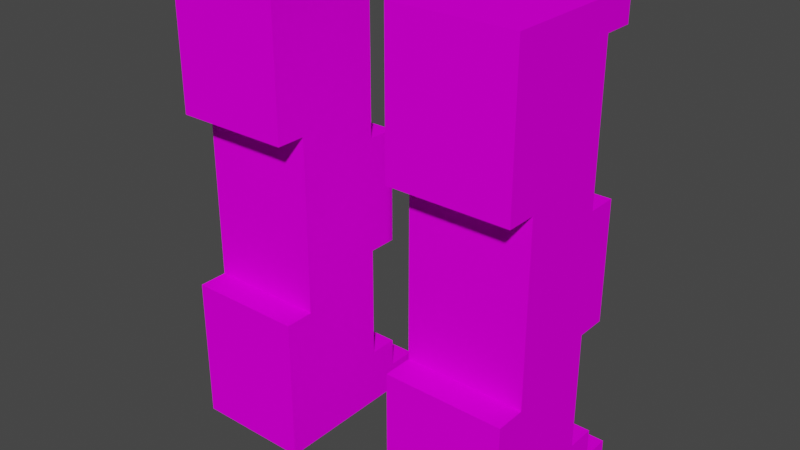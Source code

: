 # Source: Leg_Rig.blend  (saved by Blender 2.90.8; exported with 4.5.12 LTS)
import bpy
from mathutils import Matrix  # noqa: F401  (used for matrix-valued properties, if any)

bpy.ops.wm.read_factory_settings(use_empty=True)
scene = bpy.context.scene
scene.name = 'Scene'

# ---- collections
col_collection = bpy.data.collections.new('Collection'); scene.collection.children.link(col_collection)

# ---- images (referenced by path relative to the original .blend; pixels are not part of the script)
import os
ASSET_DIR = os.environ.get("B2B_ASSET_DIR", "")  # directory of the original .blend (textures are referenced by path, not embedded)
HERE = os.path.dirname(os.path.abspath(__file__))  # packed textures are extracted next to this script under _unpacked/

def load_image(name, relpath, width, height, colorspace="sRGB"):
    """Load a texture the original file referenced (path relative to the .blend, or extracted next to this script)."""
    p = next((c for c in (os.path.join(HERE, relpath), os.path.join(ASSET_DIR, relpath)) if relpath and os.path.exists(c)), "")
    if p:
        img = bpy.data.images.load(p, check_existing=True)
        img.name = name
    else:  # same state as the original file: an image datablock whose file is absent (Cycles renders it pink)
        img = bpy.data.images.new(name, width, height)
        img.source = "FILE"
        img.filepath = "//" + (relpath or name)
    img.colorspace_settings.name = colorspace
    return img
img_legs_2_png = load_image('legs-2.png', 'legs-2.png', 1024, 1024, 'sRGB')

# ---- materials (node trees are filled in below, after node groups)
mat_palette = bpy.data.materials.new('palette')
mat_palette.use_transparent_shadow = False
mat_palette.diffuse_color = (1.0, 1.0, 1.0, 1.0)
mat_palette.roughness = 1.0
mat_palette.specular_intensity = 0.0

# ---- material node trees
mat_palette.use_nodes = True; mat_palette.node_tree.nodes.clear()
_N = mat_palette.node_tree.nodes; _L = mat_palette.node_tree.links
n0 = _N.new('ShaderNodeBsdfPrincipled'); n0.name = 'Principled BSDF'; n0.location = (10, 300)
n0.distribution = 'GGX'
n0.subsurface_method = 'BURLEY'
n0.inputs[2].default_value = 1.0
n0.inputs[3].default_value = 1.45
n0.inputs[13].default_value = 0.0
n0.inputs[27].default_value = (0.0, 0.0, 0.0, 1.0)
n0.inputs[28].default_value = 1.0
n1 = _N.new('ShaderNodeOutputMaterial'); n1.name = 'Material Output'; n1.location = (300, 300)
n2 = _N.new('ShaderNodeTexImage'); n2.name = 'Image Texture'; n2.location = (-300, 600)
n2.image = img_legs_2_png
_L.new(n0.outputs[0], n1.inputs[0])
_L.new(n2.outputs[0], n0.inputs[0])
n1.is_active_output = True

# ---- world
world_world = bpy.data.worlds.new('World'); scene.world = world_world
world_world.use_nodes = True; world_world.node_tree.nodes.clear()
_N = world_world.node_tree.nodes; _L = world_world.node_tree.links
n0 = _N.new('ShaderNodeOutputWorld'); n0.name = 'World Output'; n0.location = (300, 300)
n1 = _N.new('ShaderNodeBackground'); n1.name = 'Background'; n1.location = (10, 300)
n1.inputs[0].default_value = (0.05088, 0.05088, 0.05088, 1.0)
_L.new(n1.outputs[0], n0.inputs[0])
n0.is_active_output = True
world_world.color = (0.05088, 0.05088, 0.05088)
world_world.use_sun_shadow = False
world_world.sun_shadow_jitter_overblur = 0.0

# ---- meshes
me_objobject = bpy.data.meshes.new('ObjObject')
me_objobject.from_pydata([(-0.3, 0.1, 0.6), (-0.3, 0.0, 0.5), (-0.3, 0.0, 0.6), (-0.3, 0.1, 0.5), (-0.3, 0.1, 0.3), (-0.3, 0.0, 0.2), (-0.3, 0.0, 0.3), (-0.3, 0.1, 0.2), (-0.3, 0.1, -0.3), (-0.3, 0.0, -0.4), (-0.3, 0.0, -0.3), (-0.3, 0.1, -0.4), (-0.3, 0.1, -0.5), (-0.3, 0.0, -0.6), (-0.3, 0.0, -0.5), (-0.3, 0.1, -0.6), (-0.2, 0.1, 0.5), (-0.2, 0.0, 0.4), (-0.2, 0.0, 0.5), (-0.2, 0.1, 0.4), (-0.2, 0.0, 0.3), (-0.2, 0.1, 0.3), (-0.2, 0.1, -0.3), (-0.2, 0.0, -0.3), (-0.2, 0.0, -0.2), (-0.2, 0.1, -0.4), (-0.2, 0.0, -0.5), (-0.2, 0.0, -0.4), (-0.2, 0.1, -0.5), (-0.2, 0.2, 0.6), (-0.2, 0.1, 0.6), (-0.2, 0.1, 0.2), (-0.2, 0.2, 0.2), (-0.2, 0.2, -0.2), (-0.2, 0.1, -0.6), (-0.2, 0.2, -0.6), (-0.2, 0.7, 0.4), (-0.2, 0.6, 0.4), (-0.2, 0.6, 0.6), (-0.2, 0.6, 0.3), (-0.2, 0.7, 0.3), (-0.2, 0.6, 0.2), (-0.2, 0.7, -0.2), (-0.2, 0.6, -0.3), (-0.2, 0.6, -0.2), (-0.2, 0.7, -0.3), (-0.2, 0.6, -0.4), (-0.2, 0.7, -0.4), (-0.2, 0.6, -0.6), (-0.2, 0.8, 0.6), (-0.2, 0.8, 0.3), (-0.2, 0.8, -0.2), (-0.2, 0.8, -0.3), (-0.2, 0.8, -0.6), (-0.2, 0.9, 0.6), (-0.2, 0.9, 0.3), (-0.2, 0.9, -0.3), (-0.2, 0.9, -0.6), (-0.2, 1.0, 0.6), (-0.2, 1.0, 0.2), (-0.2, 1.0, -0.2), (-0.2, 1.0, -0.6), (-0.2, 1.6, 0.6), (-0.2, 1.5, 0.2), (-0.2, 1.5, 0.6), (-0.2, 1.6, 0.2), (-0.2, 1.6, -0.2), (-0.2, 1.5, -0.6), (-0.2, 1.5, -0.2), (-0.2, 1.6, -0.6), (-0.1, 0.4, 0.4), (-0.1, 0.2, 0.2), (-0.1, 0.2, 0.6), (-0.1, 0.4, 0.2), (-0.1, 0.4, -0.2), (-0.1, 0.2, -0.6), (-0.1, 0.2, -0.2), (-0.1, 0.4, -0.4), (-0.1, 0.5, 0.4), (-0.1, 0.5, 0.2), (-0.1, 0.5, -0.2), (-0.1, 0.5, -0.4), (-0.1, 0.6, 0.6), (-0.1, 0.6, 0.4), (-0.1, 0.6, 0.3), (-0.1, 0.6, 0.2), (-0.1, 0.6, -0.2), (-0.1, 0.6, -0.3), (-0.1, 0.6, -0.4), (-0.1, 0.6, -0.6), (-0.1, 1.1, 0.6), (-0.1, 1.0, 0.5), (-0.1, 1.0, 0.6), (-0.1, 1.1, 0.5), (-0.1, 1.0, 0.2), (-0.1, 1.1, 0.4), (-0.1, 1.1, -0.3), (-0.1, 1.0, -0.6), (-0.1, 1.0, -0.2), (-0.1, 1.1, -0.4), (-0.1, 1.2, 0.6), (-0.1, 1.2, 0.5), (-0.1, 1.2, -0.3), (-0.1, 1.2, -0.4), (-0.1, 1.2, -0.5), (-0.1, 1.3, 0.5), (-0.1, 1.3, 0.4), (-0.1, 1.3, 0.3), (-0.1, 1.3, 0.2), (-0.1, 1.3, -0.3), (-0.1, 1.3, -0.4), (-0.1, 1.3, -0.5), (-0.1, 1.5, 0.6), (-0.1, 1.5, 0.3), (-0.1, 1.5, 0.2), (-0.1, 1.5, -0.2), (-0.1, 1.5, -0.6), (0.2, 0.5, 0.6), (0.2, 0.5, 0.5), (0.2, 0.6, 0.5), (0.2, 0.5, 0.3), (0.2, 0.5, 0.2), (0.2, 0.6, 0.3), (0.2, 0.6, 0.2), (0.2, 0.5, -0.3), (0.2, 0.5, -0.5), (0.2, 0.6, -0.3), (0.2, 0.5, -0.2), (0.2, 0.5, -0.6), (0.2, 0.6, -0.5), (0.2, 0.7, 0.6), (0.2, 0.7, 0.4), (0.2, 0.7, -0.4), (0.2, 0.7, -0.6), (0.2, 0.8, 0.6), (0.2, 0.8, 0.4), (0.2, 0.8, -0.4), (0.2, 0.8, -0.6), (0.2, 0.9, 0.4), (0.2, 0.9, 0.2), (0.2, 0.9, -0.2), (0.2, 0.9, -0.4), (0.2, 1.0, 0.4), (0.2, 1.0, 0.2), (0.2, 1.0, -0.2), (0.2, 1.0, -0.4), (0.2, 1.1, 0.6), (0.2, 1.1, 0.2), (0.2, 1.1, -0.2), (0.2, 1.1, -0.6), (0.3, 0.0, 0.6), (0.3, 0.0, 0.2), (0.3, 0.2, 0.6), (0.3, 0.2, 0.2), (0.3, 0.0, -0.2), (0.3, 0.0, -0.6), (0.3, 0.2, -0.2), (0.3, 0.2, -0.6), (0.3, 0.3, 0.3), (0.3, 0.3, 0.2), (0.3, 0.5, 0.6), (0.3, 0.5, 0.3), (0.3, 0.5, 0.2), (0.3, 0.5, -0.2), (0.3, 0.5, -0.6), (0.3, 1.1, 0.6), (0.3, 1.1, 0.2), (0.3, 1.3, 0.4), (0.3, 1.3, 0.2), (0.3, 1.1, -0.2), (0.3, 1.1, -0.6), (0.3, 1.3, -0.2), (0.3, 1.3, -0.4), (0.3, 1.4, 0.4), (0.3, 1.4, 0.2), (0.3, 1.4, -0.2), (0.3, 1.4, -0.4), (0.3, 1.6, 0.6), (0.3, 1.6, 0.2), (0.3, 1.6, -0.2), (0.3, 1.6, -0.6), (-0.2, 0.0, 0.6), (-0.3, 0.1, 0.6), (-0.3, 0.0, 0.6), (-0.2, 0.1, 0.6), (-0.1, 0.2, 0.6), (-0.2, 0.2, 0.6), (-0.1, 0.6, 0.6), (-0.2, 0.8, 0.6), (-0.2, 0.6, 0.6), (-0.1, 0.8, 0.6), (-0.2, 0.9, 0.6), (-0.1, 0.9, 0.6), (-0.2, 1.0, 0.6), (-0.1, 1.0, 0.6), (-0.1, 1.5, 0.6), (-0.2, 1.6, 0.6), (-0.2, 1.5, 0.6), (0.0, 0.4, 0.6), (0.0, 0.5, 0.6), (0.0, 0.9, 0.6), (-0.1, 1.1, 0.6), (0.0, 1.1, 0.6), (-0.1, 1.2, 0.6), (0.0, 1.2, 0.6), (0.1, 0.3, 0.6), (0.1, 0.4, 0.6), (0.1, 0.5, 0.6), (0.1, 0.7, 0.6), (0.1, 0.8, 0.6), (0.2, 0.3, 0.6), (0.2, 0.4, 0.6), (0.2, 0.5, 0.6), (0.2, 0.7, 0.6), (0.2, 0.8, 0.6), (0.2, 1.1, 0.6), (0.3, 0.0, 0.6), (0.3, 0.2, 0.6), (0.3, 0.5, 0.6), (0.3, 1.1, 0.6), (0.3, 1.6, 0.6), (-0.2, 0.0, 0.3), (-0.3, 0.1, 0.3), (-0.3, 0.0, 0.3), (-0.2, 0.1, 0.3), (-0.1, 0.2, -0.2), (-0.2, 0.2, -0.2), (-0.2, 0.0, -0.2), (-0.1, 0.6, -0.2), (-0.2, 0.7, -0.2), (-0.2, 0.6, -0.2), (-0.1, 0.7, -0.2), (-0.2, 0.8, -0.2), (-0.1, 0.8, -0.2), (-0.2, 1.0, -0.2), (-0.1, 1.0, -0.2), (-0.1, 1.5, -0.2), (-0.2, 1.6, -0.2), (-0.2, 1.5, -0.2), (0.0, 0.4, -0.2), (-0.1, 0.5, -0.2), (-0.1, 0.4, -0.2), (0.0, 0.5, -0.2), (0.0, 0.6, -0.2), (0.0, 0.7, -0.2), (0.1, 0.9, -0.2), (0.1, 1.0, -0.2), (0.2, 0.5, -0.2), (0.2, 0.9, -0.2), (0.2, 1.0, -0.2), (0.2, 1.1, -0.2), (0.2, 1.3, -0.2), (0.2, 1.4, -0.2), (0.3, 0.0, -0.2), (0.3, 0.2, -0.2), (0.3, 0.5, -0.2), (0.3, 1.1, -0.2), (0.3, 1.3, -0.2), (0.3, 1.4, -0.2), (0.3, 1.6, -0.2), (-0.2, 0.0, -0.3), (-0.3, 0.1, -0.3), (-0.3, 0.0, -0.3), (-0.2, 0.1, -0.3), (-0.2, 0.0, -0.5), (-0.3, 0.1, -0.5), (-0.3, 0.0, -0.5), (-0.2, 0.1, -0.5), (-0.3, 0.0, 0.5), (-0.3, 0.1, 0.5), (-0.2, 0.0, 0.5), (-0.2, 0.1, 0.5), (-0.3, 0.0, 0.2), (-0.3, 0.1, 0.2), (-0.2, 0.0, 0.2), (-0.2, 0.1, 0.2), (-0.1, 0.2, 0.2), (-0.2, 0.2, 0.2), (-0.2, 0.6, 0.2), (-0.2, 1.0, 0.2), (-0.1, 0.6, 0.2), (-0.1, 1.0, 0.2), (-0.2, 1.5, 0.2), (-0.2, 1.6, 0.2), (-0.1, 1.5, 0.2), (-0.1, 0.4, 0.2), (-0.1, 0.5, 0.2), (0.0, 0.4, 0.2), (-0.1, 1.3, 0.2), (0.0, 0.5, 0.2), (0.0, 0.6, 0.2), (0.0, 0.7, 0.2), (0.0, 0.8, 0.2), (0.0, 1.3, 0.2), (0.0, 1.5, 0.2), (0.1, 0.3, 0.2), (0.1, 0.4, 0.2), (0.1, 0.5, 0.2), (0.1, 0.6, 0.2), (0.1, 0.7, 0.2), (0.1, 0.8, 0.2), (0.1, 0.9, 0.2), (0.1, 1.0, 0.2), (0.2, 0.3, 0.2), (0.2, 0.4, 0.2), (0.2, 0.5, 0.2), (0.2, 0.6, 0.2), (0.2, 0.9, 0.2), (0.2, 1.0, 0.2), (0.2, 1.1, 0.2), (0.2, 1.3, 0.2), (0.2, 1.4, 0.2), (0.3, 0.0, 0.2), (0.3, 0.2, 0.2), (0.3, 0.3, 0.2), (0.3, 0.5, 0.2), (0.3, 1.1, 0.2), (0.3, 1.3, 0.2), (0.3, 1.4, 0.2), (0.3, 1.6, 0.2), (-0.3, 0.0, -0.4), (-0.3, 0.1, -0.4), (-0.2, 0.0, -0.4), (-0.2, 0.1, -0.4), (-0.3, 0.0, -0.6), (-0.3, 0.1, -0.6), (-0.2, 0.0, -0.6), (-0.2, 0.1, -0.6), (-0.1, 0.2, -0.6), (-0.2, 0.2, -0.6), (-0.2, 0.6, -0.6), (-0.2, 0.8, -0.6), (-0.1, 0.6, -0.6), (-0.1, 0.7, -0.6), (-0.2, 0.9, -0.6), (-0.1, 0.8, -0.6), (-0.2, 1.0, -0.6), (-0.1, 0.9, -0.6), (-0.1, 1.0, -0.6), (-0.2, 1.5, -0.6), (-0.2, 1.6, -0.6), (-0.1, 1.5, -0.6), (0.0, 0.3, -0.6), (0.0, 0.4, -0.6), (0.0, 0.5, -0.6), (0.0, 0.6, -0.6), (0.0, 0.7, -0.6), (0.0, 1.3, -0.6), (0.0, 1.5, -0.6), (0.1, 0.4, -0.6), (0.1, 0.5, -0.6), (0.1, 0.6, -0.6), (0.1, 0.7, -0.6), (0.1, 0.8, -0.6), (0.1, 1.3, -0.6), (0.1, 1.4, -0.6), (0.2, 0.3, -0.6), (0.2, 0.4, -0.6), (0.2, 0.5, -0.6), (0.2, 0.7, -0.6), (0.2, 0.8, -0.6), (0.2, 1.1, -0.6), (0.2, 1.3, -0.6), (0.2, 1.4, -0.6), (0.2, 1.5, -0.6), (0.3, 0.0, -0.6), (0.3, 0.2, -0.6), (0.3, 0.5, -0.6), (0.3, 1.1, -0.6), (0.3, 1.6, -0.6), (-0.3, 0.0, 0.5), (-0.2, 0.0, 0.6), (-0.3, 0.0, 0.6), (-0.2, 0.0, 0.5), (0.3, 0.0, 0.6), (-0.2, 0.0, 0.4), (-0.1, 0.0, 0.4), (-0.2, 0.0, 0.3), (-0.1, 0.0, 0.3), (-0.3, 0.0, 0.2), (-0.3, 0.0, 0.3), (-0.2, 0.0, 0.2), (0.3, 0.0, 0.2), (-0.2, 0.0, -0.3), (0.3, 0.0, -0.2), (-0.2, 0.0, -0.2), (-0.1, 0.0, -0.3), (-0.3, 0.0, -0.4), (-0.3, 0.0, -0.3), (-0.2, 0.0, -0.4), (-0.1, 0.0, -0.4), (-0.2, 0.0, -0.5), (-0.1, 0.0, -0.5), (-0.3, 0.0, -0.6), (-0.3, 0.0, -0.5), (-0.2, 0.0, -0.6), (0.3, 0.0, -0.6), (-0.2, 0.6, 0.4), (-0.1, 0.6, 0.6), (-0.2, 0.6, 0.6), (-0.1, 0.6, 0.4), (-0.2, 0.6, 0.3), (-0.1, 0.6, 0.3), (-0.2, 0.6, 0.2), (-0.1, 0.6, 0.2), (-0.2, 0.6, -0.3), (-0.1, 0.6, -0.2), (-0.2, 0.6, -0.2), (-0.1, 0.6, -0.3), (-0.2, 0.6, -0.4), (-0.1, 0.6, -0.4), (-0.2, 0.6, -0.6), (-0.1, 0.6, -0.6), (0.2, 1.1, 0.2), (0.3, 1.1, 0.6), (0.2, 1.1, 0.6), (0.3, 1.1, 0.2), (0.2, 1.1, -0.6), (0.3, 1.1, -0.2), (0.2, 1.1, -0.2), (0.3, 1.1, -0.6), (-0.1, 1.5, 0.3), (-0.1, 1.5, 0.6), (-0.2, 1.5, 0.6), (-0.2, 1.5, 0.2), (-0.1, 1.5, 0.2), (-0.2, 1.5, -0.6), (-0.1, 1.5, -0.2), (-0.2, 1.5, -0.2), (-0.1, 1.5, -0.6), (-0.3, 0.1, 0.6), (-0.2, 0.1, 0.6), (-0.3, 0.1, 0.5), (-0.2, 0.1, 0.5), (-0.3, 0.1, 0.3), (-0.2, 0.1, 0.3), (-0.3, 0.1, 0.2), (-0.2, 0.1, 0.2), (-0.3, 0.1, -0.3), (-0.2, 0.1, -0.3), (-0.3, 0.1, -0.4), (-0.2, 0.1, -0.4), (-0.3, 0.1, -0.5), (-0.2, 0.1, -0.5), (-0.3, 0.1, -0.6), (-0.2, 0.1, -0.6), (-0.2, 0.2, 0.6), (-0.1, 0.2, 0.6), (-0.2, 0.2, 0.2), (-0.1, 0.2, 0.2), (-0.2, 0.2, -0.2), (-0.1, 0.2, -0.2), (-0.2, 0.2, -0.6), (-0.1, 0.2, -0.6), (0.2, 0.5, 0.6), (0.3, 0.5, 0.6), (0.2, 0.5, 0.5), (0.2, 0.5, 0.3), (0.3, 0.5, 0.3), (0.2, 0.5, 0.2), (0.3, 0.5, 0.2), (0.2, 0.5, -0.2), (0.3, 0.5, -0.2), (0.2, 0.5, -0.3), (0.2, 0.5, -0.5), (0.2, 0.5, -0.6), (0.3, 0.5, -0.6), (-0.2, 1.0, 0.6), (-0.1, 1.0, 0.6), (-0.1, 1.0, 0.5), (-0.2, 1.0, 0.2), (-0.1, 1.0, 0.2), (-0.2, 1.0, -0.2), (-0.1, 1.0, -0.2), (-0.2, 1.0, -0.6), (-0.1, 1.0, -0.6), (-0.2, 1.6, 0.6), (0.3, 1.6, 0.6), (-0.2, 1.6, 0.2), (0.3, 1.6, 0.2), (-0.2, 1.6, -0.2), (0.3, 1.6, -0.2), (-0.2, 1.6, -0.6), (0.3, 1.6, -0.6)], [], [(0, 1, 2), (3, 1, 0), (4, 5, 6), (7, 5, 4), (8, 9, 10), (11, 9, 8), (12, 13, 14), (15, 13, 12), (16, 17, 18), (19, 20, 17), (19, 17, 16), (21, 20, 19), (22, 23, 24), (25, 26, 27), (28, 26, 25), (29, 16, 30), (29, 31, 21), (29, 19, 16), (29, 21, 19), (32, 31, 29), (33, 22, 24), (33, 34, 28), (33, 28, 25), (33, 25, 22), (35, 34, 33), (36, 37, 38), (36, 39, 37), (40, 41, 39), (40, 39, 36), (42, 43, 44), (45, 46, 43), (45, 43, 42), (47, 48, 46), (47, 46, 45), (49, 36, 38), (49, 40, 36), (50, 41, 40), (50, 40, 49), (51, 45, 42), (52, 47, 45), (52, 45, 51), (53, 48, 47), (53, 47, 52), (54, 50, 49), (55, 41, 50), (55, 50, 54), (56, 52, 51), (56, 53, 52), (57, 53, 56), (58, 55, 54), (59, 41, 55), (59, 55, 58), (60, 56, 51), (60, 57, 56), (61, 57, 60), (62, 63, 64), (65, 63, 62), (66, 67, 68), (69, 67, 66), (70, 71, 72), (73, 71, 70), (74, 75, 76), (77, 75, 74), (78, 73, 70), (78, 70, 72), (79, 73, 78), (80, 77, 74), (81, 75, 77), (81, 77, 80), (82, 79, 78), (82, 78, 72), (83, 79, 82), (84, 79, 83), (85, 79, 84), (86, 81, 80), (87, 81, 86), (88, 75, 81), (88, 81, 87), (89, 75, 88), (90, 91, 92), (93, 94, 91), (93, 91, 90), (95, 94, 93), (96, 97, 98), (99, 97, 96), (100, 93, 90), (101, 95, 93), (101, 93, 100), (102, 96, 98), (102, 99, 96), (103, 97, 99), (103, 99, 102), (104, 97, 103), (105, 95, 101), (105, 101, 100), (106, 94, 95), (106, 95, 105), (107, 94, 106), (108, 94, 107), (109, 102, 98), (109, 103, 102), (110, 104, 103), (110, 103, 109), (111, 97, 104), (111, 104, 110), (112, 105, 100), (112, 107, 106), (112, 106, 105), (113, 108, 107), (113, 107, 112), (114, 108, 113), (115, 110, 109), (115, 109, 98), (115, 111, 110), (116, 97, 111), (116, 111, 115), (117, 118, 119), (118, 120, 119), (120, 121, 122), (119, 120, 122), (122, 121, 123), (124, 125, 126), (127, 124, 126), (125, 128, 129), (126, 125, 129), (122, 123, 130), (117, 119, 130), (119, 122, 130), (130, 123, 131), (126, 129, 132), (129, 128, 133), (132, 129, 133), (130, 131, 134), (131, 123, 135), (134, 131, 135), (126, 132, 136), (132, 133, 136), (136, 133, 137), (135, 123, 138), (134, 135, 138), (138, 123, 139), (127, 126, 140), (136, 137, 140), (126, 136, 140), (140, 137, 141), (138, 139, 142), (134, 138, 142), (142, 139, 143), (140, 141, 144), (141, 137, 145), (144, 141, 145), (142, 143, 146), (134, 142, 146), (146, 143, 147), (144, 145, 148), (145, 137, 149), (148, 145, 149), (150, 151, 152), (152, 151, 153), (154, 155, 156), (156, 155, 157), (152, 153, 158), (158, 153, 159), (152, 158, 160), (158, 159, 161), (160, 158, 161), (161, 159, 162), (156, 157, 163), (163, 157, 164), (165, 166, 167), (167, 166, 168), (169, 170, 171), (171, 170, 172), (167, 168, 173), (165, 167, 173), (173, 168, 174), (171, 172, 175), (172, 170, 176), (175, 172, 176), (173, 174, 177), (165, 173, 177), (177, 174, 178), (175, 176, 179), (176, 170, 180), (179, 176, 180), (181, 182, 183), (184, 182, 181), (185, 184, 181), (185, 186, 184), (187, 188, 189), (190, 191, 188), (190, 188, 187), (192, 193, 191), (192, 191, 190), (194, 193, 192), (195, 196, 197), (198, 190, 187), (198, 187, 185), (198, 192, 190), (199, 192, 198), (200, 194, 192), (200, 192, 199), (200, 201, 194), (202, 203, 201), (202, 201, 200), (204, 195, 203), (204, 203, 202), (205, 198, 185), (206, 199, 198), (206, 198, 205), (207, 200, 199), (207, 199, 206), (207, 202, 200), (207, 204, 202), (208, 204, 207), (209, 204, 208), (210, 206, 205), (210, 205, 185), (211, 207, 206), (211, 206, 210), (211, 208, 207), (212, 208, 211), (213, 209, 208), (213, 208, 212), (214, 204, 209), (214, 209, 213), (215, 204, 214), (216, 185, 181), (217, 211, 210), (217, 185, 216), (217, 212, 211), (217, 210, 185), (218, 212, 217), (219, 204, 215), (220, 195, 204), (220, 204, 219), (220, 196, 195), (221, 222, 223), (224, 222, 221), (225, 226, 227), (228, 229, 230), (231, 232, 229), (231, 229, 228), (233, 234, 232), (233, 232, 231), (235, 234, 233), (236, 237, 238), (239, 240, 241), (239, 241, 225), (242, 228, 240), (242, 240, 239), (243, 231, 228), (243, 228, 242), (244, 235, 233), (244, 231, 243), (244, 236, 235), (244, 233, 231), (245, 243, 242), (245, 236, 244), (245, 244, 243), (245, 242, 239), (246, 236, 245), (247, 245, 239), (248, 246, 245), (248, 245, 247), (249, 236, 246), (249, 246, 248), (250, 236, 249), (251, 236, 250), (252, 236, 251), (253, 225, 227), (254, 239, 225), (254, 225, 253), (254, 247, 239), (255, 247, 254), (256, 251, 250), (257, 252, 251), (257, 251, 256), (258, 236, 252), (258, 252, 257), (259, 237, 236), (259, 236, 258), (260, 261, 262), (263, 261, 260), (264, 265, 266), (267, 265, 264), (268, 269, 270), (270, 269, 271), (272, 273, 274), (274, 273, 275), (274, 275, 276), (275, 277, 276), (278, 279, 280), (280, 279, 281), (282, 283, 284), (285, 286, 287), (276, 285, 287), (281, 288, 289), (287, 286, 289), (286, 280, 289), (280, 281, 289), (289, 288, 290), (290, 288, 291), (291, 288, 292), (288, 284, 293), (292, 288, 293), (284, 283, 294), (293, 284, 294), (276, 287, 295), (287, 289, 295), (289, 290, 295), (295, 290, 296), (296, 290, 297), (290, 291, 298), (297, 290, 298), (291, 292, 299), (298, 291, 299), (292, 293, 300), (299, 292, 300), (293, 294, 300), (300, 294, 301), (301, 294, 302), (295, 296, 303), (276, 295, 303), (296, 297, 304), (303, 296, 304), (297, 298, 305), (304, 297, 305), (298, 299, 306), (305, 298, 306), (299, 300, 306), (300, 301, 306), (301, 302, 307), (306, 301, 307), (302, 294, 308), (307, 302, 308), (308, 294, 309), (309, 294, 310), (310, 294, 311), (274, 276, 312), (276, 303, 313), (312, 276, 313), (303, 304, 314), (313, 303, 314), (304, 305, 314), (314, 305, 315), (309, 310, 316), (310, 311, 317), (316, 310, 317), (311, 294, 318), (317, 311, 318), (294, 283, 319), (318, 294, 319), (320, 321, 322), (322, 321, 323), (324, 325, 326), (326, 325, 327), (326, 327, 328), (327, 329, 328), (330, 331, 332), (332, 331, 333), (331, 334, 335), (333, 331, 335), (334, 336, 337), (335, 334, 337), (337, 336, 338), (339, 340, 341), (328, 332, 342), (342, 332, 343), (343, 332, 344), (332, 333, 345), (344, 332, 345), (337, 338, 346), (345, 333, 346), (333, 335, 346), (338, 341, 346), (335, 337, 346), (346, 341, 347), (341, 340, 348), (347, 341, 348), (342, 343, 349), (343, 344, 349), (344, 345, 350), (349, 344, 350), (346, 347, 351), (350, 345, 351), (345, 346, 351), (351, 347, 352), (352, 347, 353), (347, 348, 354), (353, 347, 354), (354, 348, 355), (342, 349, 356), (328, 342, 356), (349, 350, 357), (356, 349, 357), (350, 351, 357), (351, 352, 357), (357, 352, 358), (352, 353, 359), (358, 352, 359), (353, 354, 360), (359, 353, 360), (360, 354, 361), (354, 355, 362), (361, 354, 362), (355, 348, 363), (362, 355, 363), (348, 340, 364), (363, 348, 364), (326, 328, 365), (357, 358, 366), (365, 328, 366), (328, 356, 366), (356, 357, 366), (366, 358, 367), (361, 362, 368), (362, 363, 368), (363, 364, 368), (364, 340, 369), (368, 364, 369), (370, 371, 372), (373, 374, 371), (373, 371, 370), (375, 374, 373), (376, 374, 375), (377, 376, 375), (378, 374, 376), (378, 376, 377), (379, 377, 380), (381, 378, 377), (381, 377, 379), (382, 374, 378), (382, 378, 381), (383, 384, 385), (386, 384, 383), (387, 383, 388), (389, 386, 383), (389, 383, 387), (390, 384, 386), (390, 386, 389), (391, 390, 389), (392, 384, 390), (392, 390, 391), (393, 391, 394), (395, 392, 391), (395, 391, 393), (396, 384, 392), (396, 392, 395), (397, 398, 399), (400, 398, 397), (401, 400, 397), (402, 400, 401), (403, 402, 401), (404, 402, 403), (405, 406, 407), (408, 406, 405), (409, 408, 405), (410, 408, 409), (411, 410, 409), (412, 410, 411), (413, 414, 415), (416, 414, 413), (417, 418, 419), (420, 418, 417), (421, 422, 423), (424, 421, 423), (425, 421, 424), (426, 427, 428), (429, 427, 426), (430, 431, 432), (432, 431, 433), (434, 435, 436), (436, 435, 437), (438, 439, 440), (440, 439, 441), (442, 443, 444), (444, 443, 445), (446, 447, 448), (448, 447, 449), (450, 451, 452), (452, 451, 453), (454, 455, 456), (456, 455, 457), (457, 455, 458), (457, 458, 459), (459, 458, 460), (461, 462, 463), (463, 462, 464), (464, 462, 465), (465, 462, 466), (467, 468, 469), (467, 469, 470), (470, 469, 471), (472, 473, 474), (474, 473, 475), (476, 477, 478), (478, 477, 479), (480, 481, 482), (482, 481, 483)])
me_objobject.polygons.foreach_set('use_smooth', [True] * 500)
_uv = me_objobject.uv_layers.new(name='UVMap')
_uv.uv.foreach_set('vector', [0.9395, 0.5, 0.9395, 0.5, 0.9395, 0.5, 0.9395, 0.5, 0.9395, 0.5, 0.9395, 0.5, 0.9512, 0.5, 0.9512, 0.5, 0.9512, 0.5, 0.9512, 0.5, 0.9512, 0.5, 0.9512, 0.5, 0.9824, 0.5, 0.9824, 0.5, 0.9824, 0.5, 0.9824, 0.5, 0.9824, 0.5, 0.9824, 0.5, 0.9395, 0.5, 0.9395, 0.5, 0.9395, 0.5, 0.9395, 0.5, 0.9395, 0.5, 0.9395, 0.5, 0.9785, 0.5, 0.9785, 0.5, 0.9785, 0.5, 0.9199, 0.5, 0.9199, 0.5, 0.9199, 0.5, 0.9785, 0.5, 0.9785, 0.5, 0.9785, 0.5, 0.9199, 0.5, 0.9199, 0.5, 0.9199, 0.5, 0.9785, 0.5, 0.9785, 0.5, 0.9785, 0.5, 0.9199, 0.5, 0.9199, 0.5, 0.9199, 0.5, 0.9199, 0.5, 0.9199, 0.5, 0.9199, 0.5, 0.9785, 0.5, 0.9785, 0.5, 0.9785, 0.5, 0.9785, 0.5, 0.9785, 0.5, 0.9785, 0.5, 0.9785, 0.5, 0.9785, 0.5, 0.9785, 0.5, 0.9785, 0.5, 0.9785, 0.5, 0.9785, 0.5, 0.9785, 0.5, 0.9785, 0.5, 0.9785, 0.5, 0.9785, 0.5, 0.9785, 0.5, 0.9785, 0.5, 0.9785, 0.5, 0.9785, 0.5, 0.9785, 0.5, 0.9785, 0.5, 0.9785, 0.5, 0.9785, 0.5, 0.9785, 0.5, 0.9785, 0.5, 0.9785, 0.5, 0.9785, 0.5, 0.9785, 0.5, 0.9785, 0.5, 0.9746, 0.5, 0.9746, 0.5, 0.9746, 0.5, 0.9395, 0.5, 0.9395, 0.5, 0.9395, 0.5, 0.9746, 0.5, 0.9746, 0.5, 0.9746, 0.5, 0.9395, 0.5, 0.9395, 0.5, 0.9395, 0.5, 0.9199, 0.5, 0.9199, 0.5, 0.9199, 0.5, 0.9395, 0.5, 0.9395, 0.5, 0.9395, 0.5, 0.9199, 0.5, 0.9199, 0.5, 0.9199, 0.5, 0.9746, 0.5, 0.9746, 0.5, 0.9746, 0.5, 0.9395, 0.5, 0.9395, 0.5, 0.9395, 0.5, 0.9746, 0.5, 0.9746, 0.5, 0.9746, 0.5, 0.9746, 0.5, 0.9746, 0.5, 0.9746, 0.5, 0.9746, 0.5, 0.9746, 0.5, 0.9746, 0.5, 0.9746, 0.5, 0.9746, 0.5, 0.9746, 0.5, 0.9395, 0.5, 0.9395, 0.5, 0.9395, 0.5, 0.9746, 0.5, 0.9746, 0.5, 0.9746, 0.5, 0.9395, 0.5, 0.9395, 0.5, 0.9395, 0.5, 0.9746, 0.5, 0.9746, 0.5, 0.9746, 0.5, 0.9746, 0.5, 0.9746, 0.5, 0.9746, 0.5, 0.9434, 0.5, 0.9434, 0.5, 0.9434, 0.5, 0.9746, 0.5, 0.9746, 0.5, 0.9746, 0.5, 0.9434, 0.5, 0.9434, 0.5, 0.9434, 0.5, 0.9746, 0.5, 0.9746, 0.5, 0.9746, 0.5, 0.9434, 0.5, 0.9434, 0.5, 0.9434, 0.5, 0.9434, 0.5, 0.9434, 0.5, 0.9434, 0.5, 0.9746, 0.5, 0.9746, 0.5, 0.9746, 0.5, 0.9746, 0.5, 0.9746, 0.5, 0.9746, 0.5, 0.9746, 0.5, 0.9746, 0.5, 0.9746, 0.5, 0.9746, 0.5, 0.9746, 0.5, 0.9746, 0.5, 0.9746, 0.5, 0.9746, 0.5, 0.9746, 0.5, 0.9746, 0.5, 0.9746, 0.5, 0.9746, 0.5, 0.9746, 0.5, 0.9746, 0.5, 0.9746, 0.5, 0.9746, 0.5, 0.9746, 0.5, 0.9746, 0.5, 0.9746, 0.5, 0.9746, 0.5, 0.9746, 0.5, 0.9746, 0.5, 0.9746, 0.5, 0.9746, 0.5, 0.9746, 0.5, 0.9746, 0.5, 0.9746, 0.5, 0.9746, 0.5, 0.9746, 0.5, 0.9746, 0.5, 0.9746, 0.5, 0.9746, 0.5, 0.9746, 0.5, 0.9746, 0.5, 0.9746, 0.5, 0.9746, 0.5, 0.9434, 0.5, 0.9434, 0.5, 0.9434, 0.5, 0.9746, 0.5, 0.9746, 0.5, 0.9746, 0.5, 0.9434, 0.5, 0.9434, 0.5, 0.9434, 0.5, 0.9434, 0.5, 0.9434, 0.5, 0.9434, 0.5, 0.9746, 0.5, 0.9746, 0.5, 0.9746, 0.5, 0.9434, 0.5, 0.9434, 0.5, 0.9434, 0.5, 0.9746, 0.5, 0.9746, 0.5, 0.9746, 0.5, 0.9746, 0.5, 0.9746, 0.5, 0.9746, 0.5, 0.9746, 0.5, 0.9746, 0.5, 0.9746, 0.5, 0.9746, 0.5, 0.9746, 0.5, 0.9746, 0.5, 0.9746, 0.5, 0.9746, 0.5, 0.9746, 0.5, 0.9746, 0.5, 0.9746, 0.5, 0.9746, 0.5, 0.9746, 0.5, 0.9746, 0.5, 0.9746, 0.5, 0.9746, 0.5, 0.9746, 0.5, 0.9746, 0.5, 0.9746, 0.5, 0.9746, 0.5, 0.9746, 0.5, 0.9746, 0.5, 0.9746, 0.5, 0.9746, 0.5, 0.9824, 0.5, 0.9824, 0.5, 0.9824, 0.5, 0.9746, 0.5, 0.9746, 0.5, 0.9746, 0.5, 0.9824, 0.5, 0.9824, 0.5, 0.9824, 0.5, 0.9746, 0.5, 0.9746, 0.5, 0.9746, 0.5, 0.9746, 0.5, 0.9746, 0.5, 0.9746, 0.5, 0.9746, 0.5, 0.9746, 0.5, 0.9746, 0.5, 0.9512, 0.5, 0.9512, 0.5, 0.9512, 0.5, 0.9199, 0.5, 0.9199, 0.5, 0.9199, 0.5, 0.9512, 0.5, 0.9512, 0.5, 0.9512, 0.5, 0.9746, 0.5, 0.9746, 0.5, 0.9746, 0.5, 0.9512, 0.5, 0.9512, 0.5, 0.9512, 0.5, 0.9746, 0.5, 0.9746, 0.5, 0.9746, 0.5, 0.9512, 0.5, 0.9512, 0.5, 0.9512, 0.5, 0.9746, 0.5, 0.9746, 0.5, 0.9746, 0.5, 0.9199, 0.5, 0.9199, 0.5, 0.9199, 0.5, 0.9746, 0.5, 0.9746, 0.5, 0.9746, 0.5, 0.9746, 0.5, 0.9746, 0.5, 0.9746, 0.5, 0.9199, 0.5, 0.9199, 0.5, 0.9199, 0.5, 0.9746, 0.5, 0.9746, 0.5, 0.9746, 0.5, 0.9746, 0.5, 0.9746, 0.5, 0.9746, 0.5, 0.9746, 0.5, 0.9746, 0.5, 0.9746, 0.5, 0.9199, 0.5, 0.9199, 0.5, 0.9199, 0.5, 0.9512, 0.5, 0.9512, 0.5, 0.9512, 0.5, 0.9199, 0.5, 0.9199, 0.5, 0.9199, 0.5, 0.9746, 0.5, 0.9746, 0.5, 0.9746, 0.5, 0.9512, 0.5, 0.9512, 0.5, 0.9512, 0.5, 0.9746, 0.5, 0.9746, 0.5, 0.9746, 0.5, 0.9746, 0.5, 0.9746, 0.5, 0.9746, 0.5, 0.9746, 0.5, 0.9746, 0.5, 0.9746, 0.5, 0.9395, 0.5, 0.9395, 0.5, 0.9395, 0.5, 0.9746, 0.5, 0.9746, 0.5, 0.9746, 0.5, 0.9395, 0.5, 0.9395, 0.5, 0.9395, 0.5, 0.9746, 0.5, 0.9746, 0.5, 0.9746, 0.5, 0.9746, 0.5, 0.9746, 0.5, 0.9746, 0.5, 0.9746, 0.5, 0.9746, 0.5, 0.9746, 0.5, 0.9746, 0.5, 0.9746, 0.5, 0.9746, 0.5, 0.9746, 0.5, 0.9746, 0.5, 0.9746, 0.5, 0.9746, 0.5, 0.9746, 0.5, 0.9746, 0.5, 0.9434, 0.5, 0.9434, 0.5, 0.9434, 0.5, 0.9199, 0.5, 0.9199, 0.5, 0.9199, 0.5, 0.9434, 0.5, 0.9434, 0.5, 0.9434, 0.5, 0.9199, 0.5, 0.9199, 0.5, 0.9199, 0.5, 0.9434, 0.5, 0.9434, 0.5, 0.9434, 0.5, 0.9746, 0.5, 0.9746, 0.5, 0.9746, 0.5, 0.9746, 0.5, 0.9746, 0.5, 0.9746, 0.5, 0.9434, 0.5, 0.9434, 0.5, 0.9434, 0.5, 0.9746, 0.5, 0.9746, 0.5, 0.9746, 0.5, 0.9746, 0.5, 0.9746, 0.5, 0.9746, 0.5, 0.9746, 0.5, 0.9746, 0.5, 0.9746, 0.5, 0.9746, 0.5, 0.9746, 0.5, 0.9746, 0.5, 0.9746, 0.5, 0.9746, 0.5, 0.9746, 0.5, 0.9746, 0.5, 0.9746, 0.5, 0.9746, 0.5, 0.9746, 0.5, 0.9746, 0.5, 0.9746, 0.5, 0.9434, 0.5, 0.9434, 0.5, 0.9434, 0.5, 0.9746, 0.5, 0.9746, 0.5, 0.9746, 0.5, 0.9434, 0.5, 0.9434, 0.5, 0.9434, 0.5, 0.9746, 0.5, 0.9746, 0.5, 0.9746, 0.5, 0.9434, 0.5, 0.9434, 0.5, 0.9434, 0.5, 0.9434, 0.5, 0.9434, 0.5, 0.9434, 0.5, 0.9746, 0.5, 0.9746, 0.5, 0.9746, 0.5, 0.9746, 0.5, 0.9746, 0.5, 0.9746, 0.5, 0.9746, 0.5, 0.9746, 0.5, 0.9746, 0.5, 0.9746, 0.5, 0.9746, 0.5, 0.9746, 0.5, 0.9746, 0.5, 0.9746, 0.5, 0.9746, 0.5, 0.9746, 0.5, 0.9746, 0.5, 0.9746, 0.5, 0.9746, 0.5, 0.9746, 0.5, 0.9746, 0.5, 0.9434, 0.5, 0.9434, 0.5, 0.9434, 0.5, 0.9746, 0.5, 0.9746, 0.5, 0.9746, 0.5, 0.9434, 0.5, 0.9434, 0.5, 0.9434, 0.5, 0.9434, 0.5, 0.9434, 0.5, 0.9434, 0.5, 0.9746, 0.5, 0.9746, 0.5, 0.9746, 0.5, 0.9434, 0.5, 0.9434, 0.5, 0.9434, 0.5, 0.9746, 0.5, 0.9746, 0.5, 0.9746, 0.5, 0.9746, 0.5, 0.9746, 0.5, 0.9746, 0.5, 0.9746, 0.5, 0.9746, 0.5, 0.9746, 0.5, 0.9746, 0.5, 0.9746, 0.5, 0.9746, 0.5, 0.9746, 0.5, 0.9746, 0.5, 0.9746, 0.5, 0.9746, 0.5, 0.9746, 0.5, 0.9746, 0.5, 0.9785, 0.5, 0.9785, 0.5, 0.9785, 0.5, 0.9785, 0.5, 0.9785, 0.5, 0.9785, 0.5, 0.9785, 0.5, 0.9785, 0.5, 0.9785, 0.5, 0.9785, 0.5, 0.9785, 0.5, 0.9785, 0.5, 0.9746, 0.5, 0.9746, 0.5, 0.9746, 0.5, 0.9746, 0.5, 0.9746, 0.5, 0.9746, 0.5, 0.9746, 0.5, 0.9746, 0.5, 0.9746, 0.5, 0.9395, 0.5, 0.9395, 0.5, 0.9395, 0.5, 0.9746, 0.5, 0.9746, 0.5, 0.9746, 0.5, 0.9395, 0.5, 0.9395, 0.5, 0.9395, 0.5, 0.9746, 0.5, 0.9746, 0.5, 0.9746, 0.5, 0.9746, 0.5, 0.9746, 0.5, 0.9746, 0.5, 0.9746, 0.5, 0.9746, 0.5, 0.9746, 0.5, 0.9746, 0.5, 0.9746, 0.5, 0.9746, 0.5, 0.9746, 0.5, 0.9746, 0.5, 0.9746, 0.5, 0.9746, 0.5, 0.9746, 0.5, 0.9746, 0.5, 0.9434, 0.5, 0.9434, 0.5, 0.9434, 0.5, 0.9746, 0.5, 0.9746, 0.5, 0.9746, 0.5, 0.9434, 0.5, 0.9434, 0.5, 0.9434, 0.5, 0.9434, 0.5, 0.9434, 0.5, 0.9434, 0.5, 0.9746, 0.5, 0.9746, 0.5, 0.9746, 0.5, 0.9434, 0.5, 0.9434, 0.5, 0.9434, 0.5, 0.9746, 0.5, 0.9746, 0.5, 0.9746, 0.5, 0.9746, 0.5, 0.9746, 0.5, 0.9746, 0.5, 0.9746, 0.5, 0.9746, 0.5, 0.9746, 0.5, 0.9746, 0.5, 0.9746, 0.5, 0.9746, 0.5, 0.9746, 0.5, 0.9746, 0.5, 0.9746, 0.5, 0.9746, 0.5, 0.9746, 0.5, 0.9746, 0.5, 0.9395, 0.5, 0.9395, 0.5, 0.9395, 0.5, 0.9395, 0.5, 0.9395, 0.5, 0.9395, 0.5, 0.9785, 0.5, 0.9785, 0.5, 0.9785, 0.5, 0.9785, 0.5, 0.9785, 0.5, 0.9785, 0.5, 0.9746, 0.5, 0.9746, 0.5, 0.9746, 0.5, 0.9434, 0.5, 0.9434, 0.5, 0.9434, 0.5, 0.9746, 0.5, 0.9746, 0.5, 0.9746, 0.5, 0.9746, 0.5, 0.9746, 0.5, 0.9746, 0.5, 0.9434, 0.5, 0.9434, 0.5, 0.9434, 0.5, 0.9746, 0.5, 0.9746, 0.5, 0.9746, 0.5, 0.9746, 0.5, 0.9746, 0.5, 0.9746, 0.5, 0.9746, 0.5, 0.9746, 0.5, 0.9746, 0.5, 0.9746, 0.5, 0.9746, 0.5, 0.9746, 0.5, 0.9746, 0.5, 0.9746, 0.5, 0.9746, 0.5, 0.9746, 0.5, 0.9746, 0.5, 0.9746, 0.5, 0.9824, 0.5, 0.9824, 0.5, 0.9824, 0.5, 0.9746, 0.5, 0.9746, 0.5, 0.9746, 0.5, 0.9824, 0.5, 0.9824, 0.5, 0.9824, 0.5, 0.9512, 0.5, 0.9512, 0.5, 0.9512, 0.5, 0.9824, 0.5, 0.9824, 0.5, 0.9824, 0.5, 0.9746, 0.5, 0.9746, 0.5, 0.9746, 0.5, 0.9512, 0.5, 0.9512, 0.5, 0.9512, 0.5, 0.9746, 0.5, 0.9746, 0.5, 0.9746, 0.5, 0.9395, 0.5, 0.9395, 0.5, 0.9395, 0.5, 0.9746, 0.5, 0.9746, 0.5, 0.9746, 0.5, 0.9746, 0.5, 0.9746, 0.5, 0.9746, 0.5, 0.9395, 0.5, 0.9395, 0.5, 0.9395, 0.5, 0.9746, 0.5, 0.9746, 0.5, 0.9746, 0.5, 0.9746, 0.5, 0.9746, 0.5, 0.9746, 0.5, 0.9746, 0.5, 0.9746, 0.5, 0.9746, 0.5, 0.9746, 0.5, 0.9746, 0.5, 0.9746, 0.5, 0.9395, 0.5, 0.9395, 0.5, 0.9395, 0.5, 0.9746, 0.5, 0.9746, 0.5, 0.9746, 0.5, 0.9746, 0.5, 0.9746, 0.5, 0.9746, 0.5, 0.9395, 0.5, 0.9395, 0.5, 0.9395, 0.5, 0.9746, 0.5, 0.9746, 0.5, 0.9746, 0.5, 0.9746, 0.5, 0.9746, 0.5, 0.9746, 0.5, 0.9434, 0.5, 0.9434, 0.5, 0.9434, 0.5, 0.9746, 0.5, 0.9746, 0.5, 0.9746, 0.5, 0.9746, 0.5, 0.9746, 0.5, 0.9746, 0.5, 0.9434, 0.5, 0.9434, 0.5, 0.9434, 0.5, 0.9746, 0.5, 0.9746, 0.5, 0.9746, 0.5, 0.9785, 0.5, 0.9785, 0.5, 0.9785, 0.5, 0.9746, 0.5, 0.9746, 0.5, 0.9746, 0.5, 0.9785, 0.5, 0.9785, 0.5, 0.9785, 0.5, 0.9746, 0.5, 0.9746, 0.5, 0.9746, 0.5, 0.9746, 0.5, 0.9746, 0.5, 0.9746, 0.5, 0.9746, 0.5, 0.9746, 0.5, 0.9746, 0.5, 0.9746, 0.5, 0.9746, 0.5, 0.9746, 0.5, 0.9746, 0.5, 0.9746, 0.5, 0.9746, 0.5, 0.9746, 0.5, 0.9746, 0.5, 0.9746, 0.5, 0.9746, 0.5, 0.9746, 0.5, 0.9746, 0.5, 0.9512, 0.5, 0.9512, 0.5, 0.9512, 0.5, 0.9512, 0.5, 0.9512, 0.5, 0.9512, 0.5, 0.9785, 0.5, 0.9785, 0.5, 0.9785, 0.5, 0.9199, 0.5, 0.9199, 0.5, 0.9199, 0.5, 0.9395, 0.5, 0.9395, 0.5, 0.9395, 0.5, 0.9199, 0.5, 0.9199, 0.5, 0.9199, 0.5, 0.9746, 0.5, 0.9746, 0.5, 0.9746, 0.5, 0.9395, 0.5, 0.9395, 0.5, 0.9395, 0.5, 0.9746, 0.5, 0.9746, 0.5, 0.9746, 0.5, 0.9746, 0.5, 0.9746, 0.5, 0.9746, 0.5, 0.9434, 0.5, 0.9434, 0.5, 0.9434, 0.5, 0.9746, 0.5, 0.9746, 0.5, 0.9746, 0.5, 0.9746, 0.5, 0.9746, 0.5, 0.9746, 0.5, 0.9434, 0.5, 0.9434, 0.5, 0.9434, 0.5, 0.9395, 0.5, 0.9395, 0.5, 0.9395, 0.5, 0.9746, 0.5, 0.9746, 0.5, 0.9746, 0.5, 0.9746, 0.5, 0.9746, 0.5, 0.9746, 0.5, 0.9395, 0.5, 0.9395, 0.5, 0.9395, 0.5, 0.9746, 0.5, 0.9746, 0.5, 0.9746, 0.5, 0.9746, 0.5, 0.9746, 0.5, 0.9746, 0.5, 0.9746, 0.5, 0.9746, 0.5, 0.9746, 0.5, 0.9746, 0.5, 0.9746, 0.5, 0.9746, 0.5, 0.9746, 0.5, 0.9746, 0.5, 0.9746, 0.5, 0.9746, 0.5, 0.9746, 0.5, 0.9746, 0.5, 0.9746, 0.5, 0.9746, 0.5, 0.9746, 0.5, 0.9746, 0.5, 0.9746, 0.5, 0.9746, 0.5, 0.9434, 0.5, 0.9434, 0.5, 0.9434, 0.5, 0.9746, 0.5, 0.9746, 0.5, 0.9746, 0.5, 0.9746, 0.5, 0.9746, 0.5, 0.9746, 0.5, 0.9434, 0.5, 0.9434, 0.5, 0.9434, 0.5, 0.9746, 0.5, 0.9746, 0.5, 0.9746, 0.5, 0.9746, 0.5, 0.9746, 0.5, 0.9746, 0.5, 0.9746, 0.5, 0.9746, 0.5, 0.9746, 0.5, 0.9785, 0.5, 0.9785, 0.5, 0.9785, 0.5, 0.9746, 0.5, 0.9746, 0.5, 0.9746, 0.5, 0.9785, 0.5, 0.9785, 0.5, 0.9785, 0.5, 0.9746, 0.5, 0.9746, 0.5, 0.9746, 0.5, 0.9746, 0.5, 0.9746, 0.5, 0.9746, 0.5, 0.9746, 0.5, 0.9746, 0.5, 0.9746, 0.5, 0.9434, 0.5, 0.9434, 0.5, 0.9434, 0.5, 0.9746, 0.5, 0.9746, 0.5, 0.9746, 0.5, 0.9746, 0.5, 0.9746, 0.5, 0.9746, 0.5, 0.9434, 0.5, 0.9434, 0.5, 0.9434, 0.5, 0.9746, 0.5, 0.9746, 0.5, 0.9746, 0.5, 0.9746, 0.5, 0.9746, 0.5, 0.9746, 0.5, 0.9824, 0.5, 0.9824, 0.5, 0.9824, 0.5, 0.9824, 0.5, 0.9824, 0.5, 0.9824, 0.5, 0.9395, 0.5, 0.9395, 0.5, 0.9395, 0.5, 0.9395, 0.5, 0.9395, 0.5, 0.9395, 0.5, 0.9395, 0.5, 0.9395, 0.5, 0.9395, 0.5, 0.9395, 0.5, 0.9395, 0.5, 0.9395, 0.5, 0.9512, 0.5, 0.9512, 0.5, 0.9512, 0.5, 0.9512, 0.5, 0.9512, 0.5, 0.9512, 0.5, 0.9785, 0.5, 0.9785, 0.5, 0.9785, 0.5, 0.9785, 0.5, 0.9785, 0.5, 0.9785, 0.5, 0.9746, 0.5, 0.9746, 0.5, 0.9746, 0.5, 0.9746, 0.5, 0.9746, 0.5, 0.9746, 0.5, 0.9746, 0.5, 0.9746, 0.5, 0.9746, 0.5, 0.9434, 0.5, 0.9434, 0.5, 0.9434, 0.5, 0.9746, 0.5, 0.9746, 0.5, 0.9746, 0.5, 0.9746, 0.5, 0.9746, 0.5, 0.9746, 0.5, 0.9434, 0.5, 0.9434, 0.5, 0.9434, 0.5, 0.9746, 0.5, 0.9746, 0.5, 0.9746, 0.5, 0.9746, 0.5, 0.9746, 0.5, 0.9746, 0.5, 0.9746, 0.5, 0.9746, 0.5, 0.9746, 0.5, 0.9746, 0.5, 0.9746, 0.5, 0.9746, 0.5, 0.9746, 0.5, 0.9746, 0.5, 0.9746, 0.5, 0.9395, 0.5, 0.9395, 0.5, 0.9395, 0.5, 0.9746, 0.5, 0.9746, 0.5, 0.9746, 0.5, 0.9746, 0.5, 0.9746, 0.5, 0.9746, 0.5, 0.9395, 0.5, 0.9395, 0.5, 0.9395, 0.5, 0.9746, 0.5, 0.9746, 0.5, 0.9746, 0.5, 0.9746, 0.5, 0.9746, 0.5, 0.9746, 0.5, 0.9746, 0.5, 0.9746, 0.5, 0.9746, 0.5, 0.9746, 0.5, 0.9746, 0.5, 0.9746, 0.5, 0.9746, 0.5, 0.9746, 0.5, 0.9746, 0.5, 0.9512, 0.5, 0.9512, 0.5, 0.9512, 0.5, 0.9746, 0.5, 0.9746, 0.5, 0.9746, 0.5, 0.9395, 0.5, 0.9395, 0.5, 0.9395, 0.5, 0.9512, 0.5, 0.9512, 0.5, 0.9512, 0.5, 0.9746, 0.5, 0.9746, 0.5, 0.9746, 0.5, 0.9395, 0.5, 0.9395, 0.5, 0.9395, 0.5, 0.9746, 0.5, 0.9746, 0.5, 0.9746, 0.5, 0.9746, 0.5, 0.9746, 0.5, 0.9746, 0.5, 0.9746, 0.5, 0.9746, 0.5, 0.9746, 0.5, 0.9824, 0.5, 0.9824, 0.5, 0.9824, 0.5, 0.9746, 0.5, 0.9746, 0.5, 0.9746, 0.5, 0.9512, 0.5, 0.9512, 0.5, 0.9512, 0.5, 0.9824, 0.5, 0.9824, 0.5, 0.9824, 0.5, 0.9199, 0.5, 0.9199, 0.5, 0.9199, 0.5, 0.9512, 0.5, 0.9512, 0.5, 0.9512, 0.5, 0.9746, 0.5, 0.9746, 0.5, 0.9746, 0.5, 0.9199, 0.5, 0.9199, 0.5, 0.9199, 0.5, 0.9746, 0.5, 0.9746, 0.5, 0.9746, 0.5, 0.9746, 0.5, 0.9746, 0.5, 0.9746, 0.5, 0.9434, 0.5, 0.9434, 0.5, 0.9434, 0.5, 0.9746, 0.5, 0.9746, 0.5, 0.9746, 0.5, 0.9746, 0.5, 0.9746, 0.5, 0.9746, 0.5, 0.9434, 0.5, 0.9434, 0.5, 0.9434, 0.5, 0.9746, 0.5, 0.9746, 0.5, 0.9746, 0.5, 0.9746, 0.5, 0.9746, 0.5, 0.9746, 0.5, 0.9746, 0.5, 0.9746, 0.5, 0.9746, 0.5, 0.9785, 0.5, 0.9785, 0.5, 0.9785, 0.5, 0.9746, 0.5, 0.9746, 0.5, 0.9746, 0.5, 0.9785, 0.5, 0.9785, 0.5, 0.9785, 0.5, 0.9395, 0.5, 0.9395, 0.5, 0.9395, 0.5, 0.9746, 0.5, 0.9746, 0.5, 0.9746, 0.5, 0.9395, 0.5, 0.9395, 0.5, 0.9395, 0.5, 0.9395, 0.5, 0.9395, 0.5, 0.9395, 0.5, 0.9746, 0.5, 0.9746, 0.5, 0.9746, 0.5, 0.9434, 0.5, 0.9434, 0.5, 0.9434, 0.5, 0.9746, 0.5, 0.9746, 0.5, 0.9746, 0.5, 0.9746, 0.5, 0.9746, 0.5, 0.9746, 0.5, 0.9434, 0.5, 0.9434, 0.5, 0.9434, 0.5, 0.9746, 0.5, 0.9746, 0.5, 0.9746, 0.5, 0.9746, 0.5, 0.9746, 0.5, 0.9746, 0.5, 0.9824, 0.5, 0.9824, 0.5, 0.9824, 0.5, 0.9824, 0.5, 0.9824, 0.5, 0.9824, 0.5, 0.9395, 0.5, 0.9395, 0.5, 0.9395, 0.5, 0.9395, 0.5, 0.9395, 0.5, 0.9395, 0.5, 0.9785, 0.5, 0.9785, 0.5, 0.9785, 0.5, 0.9785, 0.5, 0.9785, 0.5, 0.9785, 0.5, 0.9746, 0.5, 0.9746, 0.5, 0.9746, 0.5, 0.9746, 0.5, 0.9746, 0.5, 0.9746, 0.5, 0.9434, 0.5, 0.9434, 0.5, 0.9434, 0.5, 0.9746, 0.5, 0.9746, 0.5, 0.9746, 0.5, 0.9746, 0.5, 0.9746, 0.5, 0.9746, 0.5, 0.9434, 0.5, 0.9434, 0.5, 0.9434, 0.5, 0.9746, 0.5, 0.9746, 0.5, 0.9746, 0.5, 0.9746, 0.5, 0.9746, 0.5, 0.9746, 0.5, 0.9746, 0.5, 0.9746, 0.5, 0.9746, 0.5, 0.9746, 0.5, 0.9746, 0.5, 0.9746, 0.5, 0.9746, 0.5, 0.9746, 0.5, 0.9746, 0.5, 0.9199, 0.5, 0.9199, 0.5, 0.9199, 0.5, 0.9746, 0.5, 0.9746, 0.5, 0.9746, 0.5, 0.9746, 0.5, 0.9746, 0.5, 0.9746, 0.5, 0.9199, 0.5, 0.9199, 0.5, 0.9199, 0.5, 0.9746, 0.5, 0.9746, 0.5, 0.9746, 0.5, 0.9746, 0.5, 0.9746, 0.5, 0.9746, 0.5, 0.9746, 0.5, 0.9746, 0.5, 0.9746, 0.5, 0.9746, 0.5, 0.9746, 0.5, 0.9746, 0.5, 0.9746, 0.5, 0.9746, 0.5, 0.9746, 0.5, 0.9746, 0.5, 0.9746, 0.5, 0.9746, 0.5, 0.9395, 0.5, 0.9395, 0.5, 0.9395, 0.5, 0.9824, 0.5, 0.9824, 0.5, 0.9824, 0.5, 0.9512, 0.5, 0.9512, 0.5, 0.9512, 0.5, 0.9824, 0.5, 0.9824, 0.5, 0.9824, 0.5, 0.9746, 0.5, 0.9746, 0.5, 0.9746, 0.5, 0.9512, 0.5, 0.9512, 0.5, 0.9512, 0.5, 0.9746, 0.5, 0.9746, 0.5, 0.9746, 0.5, 0.9746, 0.5, 0.9746, 0.5, 0.9746, 0.5, 0.9746, 0.5, 0.9746, 0.5, 0.9746, 0.5, 0.9395, 0.5, 0.9395, 0.5, 0.9395, 0.5, 0.9746, 0.5, 0.9746, 0.5, 0.9746, 0.5, 0.9395, 0.5, 0.9395, 0.5, 0.9395, 0.5, 0.9395, 0.5, 0.9395, 0.5, 0.9395, 0.5, 0.9746, 0.5, 0.9746, 0.5, 0.9746, 0.5, 0.9746, 0.5, 0.9746, 0.5, 0.9746, 0.5, 0.9395, 0.5, 0.9395, 0.5, 0.9395, 0.5, 0.9746, 0.5, 0.9746, 0.5, 0.9746, 0.5, 0.9746, 0.5, 0.9746, 0.5, 0.9746, 0.5, 0.9746, 0.5, 0.9746, 0.5, 0.9746, 0.5, 0.9434, 0.5, 0.9434, 0.5, 0.9434, 0.5, 0.9746, 0.5, 0.9746, 0.5, 0.9746, 0.5, 0.9746, 0.5, 0.9746, 0.5, 0.9746, 0.5, 0.9434, 0.5, 0.9434, 0.5, 0.9434, 0.5, 0.9746, 0.5, 0.9746, 0.5, 0.9746, 0.5, 0.9707, 0.5, 0.9707, 0.5, 0.9707, 0.5, 0.9746, 0.5, 0.9746, 0.5, 0.9746, 0.5, 0.9395, 0.5, 0.9395, 0.5, 0.9395, 0.5, 0.9707, 0.5, 0.9707, 0.5, 0.9707, 0.5, 0.9746, 0.5, 0.9746, 0.5, 0.9746, 0.5, 0.9395, 0.5, 0.9395, 0.5, 0.9395, 0.5, 0.9785, 0.5, 0.9785, 0.5, 0.9785, 0.5, 0.9746, 0.5, 0.9746, 0.5, 0.9746, 0.5, 0.9785, 0.5, 0.9785, 0.5, 0.9785, 0.5, 0.9746, 0.5, 0.9746, 0.5, 0.9746, 0.5, 0.9746, 0.5, 0.9746, 0.5, 0.9746, 0.5, 0.9746, 0.5, 0.9746, 0.5, 0.9746, 0.5, 0.9746, 0.5, 0.9746, 0.5, 0.9746, 0.5, 0.9746, 0.5, 0.9746, 0.5, 0.9746, 0.5, 0.9746, 0.5, 0.9746, 0.5, 0.9746, 0.5, 0.9746, 0.5, 0.9746, 0.5, 0.9746, 0.5, 0.9746, 0.5, 0.9746, 0.5, 0.9746, 0.5, 0.9395, 0.5, 0.9395, 0.5, 0.9395, 0.5, 0.9785, 0.5, 0.9785, 0.5, 0.9785, 0.5, 0.9395, 0.5, 0.9395, 0.5, 0.9395, 0.5, 0.9785, 0.5, 0.9785, 0.5, 0.9785, 0.5, 0.9785, 0.5, 0.9785, 0.5, 0.9785, 0.5, 0.9199, 0.5, 0.9199, 0.5, 0.9199, 0.5, 0.9785, 0.5, 0.9785, 0.5, 0.9785, 0.5, 0.9199, 0.5, 0.9199, 0.5, 0.9199, 0.5, 0.9512, 0.5, 0.9512, 0.5, 0.9512, 0.5, 0.9785, 0.5, 0.9785, 0.5, 0.9785, 0.5, 0.9512, 0.5, 0.9512, 0.5, 0.9512, 0.5, 0.9785, 0.5, 0.9785, 0.5, 0.9785, 0.5, 0.9785, 0.5, 0.9785, 0.5, 0.9785, 0.5, 0.9785, 0.5, 0.9785, 0.5, 0.9785, 0.5, 0.9785, 0.5, 0.9785, 0.5, 0.9785, 0.5, 0.9824, 0.5, 0.9824, 0.5, 0.9824, 0.5, 0.9395, 0.5, 0.9395, 0.5, 0.9395, 0.5, 0.9824, 0.5, 0.9824, 0.5, 0.9824, 0.5, 0.9785, 0.5, 0.9785, 0.5, 0.9785, 0.5, 0.9395, 0.5, 0.9395, 0.5, 0.9395, 0.5, 0.9199, 0.5, 0.9199, 0.5, 0.9199, 0.5, 0.9785, 0.5, 0.9785, 0.5, 0.9785, 0.5, 0.9199, 0.5, 0.9199, 0.5, 0.9199, 0.5, 0.9395, 0.5, 0.9395, 0.5, 0.9395, 0.5, 0.9785, 0.5, 0.9785, 0.5, 0.9785, 0.5, 0.9395, 0.5, 0.9395, 0.5, 0.9395, 0.5, 0.9785, 0.5, 0.9785, 0.5, 0.9785, 0.5, 0.9785, 0.5, 0.9785, 0.5, 0.9785, 0.5, 0.9746, 0.5, 0.9746, 0.5, 0.9746, 0.5, 0.9746, 0.5, 0.9746, 0.5, 0.9746, 0.5, 0.9395, 0.5, 0.9395, 0.5, 0.9395, 0.5, 0.9395, 0.5, 0.9395, 0.5, 0.9395, 0.5, 0.9746, 0.5, 0.9746, 0.5, 0.9746, 0.5, 0.9746, 0.5, 0.9746, 0.5, 0.9746, 0.5, 0.9199, 0.5, 0.9199, 0.5, 0.9199, 0.5, 0.9199, 0.5, 0.9199, 0.5, 0.9199, 0.5, 0.9395, 0.5, 0.9395, 0.5, 0.9395, 0.5, 0.9395, 0.5, 0.9395, 0.5, 0.9395, 0.5, 0.9746, 0.5, 0.9746, 0.5, 0.9746, 0.5, 0.9746, 0.5, 0.9746, 0.5, 0.9746, 0.5, 0.9746, 0.5, 0.9746, 0.5, 0.9746, 0.5, 0.9746, 0.5, 0.9746, 0.5, 0.9746, 0.5, 0.9746, 0.5, 0.9746, 0.5, 0.9746, 0.5, 0.9746, 0.5, 0.9746, 0.5, 0.9746, 0.5, 0.9746, 0.5, 0.9746, 0.5, 0.9746, 0.5, 0.9746, 0.5, 0.9746, 0.5, 0.9746, 0.5, 0.9746, 0.5, 0.9746, 0.5, 0.9746, 0.5, 0.9746, 0.5, 0.9746, 0.5, 0.9746, 0.5, 0.9746, 0.5, 0.9746, 0.5, 0.9746, 0.5, 0.9395, 0.5, 0.9395, 0.5, 0.9395, 0.5, 0.9395, 0.5, 0.9395, 0.5, 0.9395, 0.5, 0.9512, 0.5, 0.9512, 0.5, 0.9512, 0.5, 0.9512, 0.5, 0.9512, 0.5, 0.9512, 0.5, 0.9824, 0.5, 0.9824, 0.5, 0.9824, 0.5, 0.9824, 0.5, 0.9824, 0.5, 0.9824, 0.5, 0.9395, 0.5, 0.9395, 0.5, 0.9395, 0.5, 0.9395, 0.5, 0.9395, 0.5, 0.9395, 0.5, 0.9785, 0.5, 0.9785, 0.5, 0.9785, 0.5, 0.9785, 0.5, 0.9785, 0.5, 0.9785, 0.5, 0.9785, 0.5, 0.9785, 0.5, 0.9785, 0.5, 0.9785, 0.5, 0.9785, 0.5, 0.9785, 0.5, 0.9746, 0.5, 0.9746, 0.5, 0.9746, 0.5, 0.9746, 0.5, 0.9746, 0.5, 0.9746, 0.5, 0.9746, 0.5, 0.9746, 0.5, 0.9746, 0.5, 0.9395, 0.5, 0.9395, 0.5, 0.9395, 0.5, 0.9395, 0.5, 0.9395, 0.5, 0.9395, 0.5, 0.9746, 0.5, 0.9746, 0.5, 0.9746, 0.5, 0.9746, 0.5, 0.9746, 0.5, 0.9746, 0.5, 0.9746, 0.5, 0.9746, 0.5, 0.9746, 0.5, 0.9746, 0.5, 0.9746, 0.5, 0.9746, 0.5, 0.9746, 0.5, 0.9746, 0.5, 0.9746, 0.5, 0.9746, 0.5, 0.9746, 0.5, 0.9746, 0.5, 0.9746, 0.5, 0.9746, 0.5, 0.9746, 0.5, 0.9746, 0.5, 0.9746, 0.5, 0.9746, 0.5, 0.9746, 0.5, 0.9746, 0.5, 0.9746, 0.5, 0.9746, 0.5, 0.9746, 0.5, 0.9746, 0.5, 0.9746, 0.5, 0.9746, 0.5, 0.9746, 0.5, 0.9746, 0.5, 0.9746, 0.5, 0.9746, 0.5, 0.9746, 0.5, 0.9746, 0.5, 0.9746, 0.5])
me_objobject.materials.append(mat_palette)
me_objobject.use_remesh_fix_poles = True
me_objobject.use_remesh_preserve_attributes = False
me_objobject.use_mirror_vertex_groups = False
me_objobject.update()
me_objobject.normals_split_custom_set([tuple(v) for v in zip(*[iter([-1.0, 0.0, 0.0, -1.0, 0.0, 0.0, -1.0, 0.0, 0.0, -1.0, 0.0, 0.0, -1.0, 0.0, 0.0, -1.0, 0.0, 0.0, -1.0, 0.0, 0.0, -1.0, 0.0, 0.0, -1.0, 0.0, 0.0, -1.0, 0.0, 0.0, -1.0, 0.0, 0.0, -1.0, 0.0, 0.0, -1.0, 0.0, 0.0, -1.0, 0.0, 0.0, -1.0, 0.0, 0.0, -1.0, 0.0, 0.0, -1.0, 0.0, 0.0, -1.0, 0.0, 0.0, -1.0, 0.0, 0.0, -1.0, 0.0, 0.0, -1.0, 0.0, 0.0, -1.0, 0.0, 0.0, -1.0, 0.0, 0.0, -1.0, 0.0, 0.0, -1.0, 1.863e-07, 0.0, -1.0, 0.0, 0.0, -1.0, 0.0, 0.0, -1.0, 2.749e-08, 0.0, -1.0, 0.0, 0.0, -1.0, 0.0, 0.0, -1.0, 2.749e-08, 0.0, -1.0, 0.0, 0.0, -1.0, 1.863e-07, 0.0, -1.0, -2.229e-07, 0.0, -1.0, 0.0, 0.0, -1.0, 2.749e-08, 0.0, -1.0, -1.863e-07, 0.0, -1.0, 0.0, 0.0, -1.0, 0.0, 0.0, -1.0, -3.665e-08, 0.0, -1.0, 0.0, 0.0, -1.0, 0.0, 0.0, -1.0, 2.229e-07, 0.0, -1.0, 0.0, 0.0, -1.0, -3.665e-08, 0.0, -1.0, 5.81e-08, 0.0, -1.0, 1.863e-07, 0.0, -1.0, 0.0, 0.0, -1.0, 5.81e-08, 0.0, -1.0, -5.809e-08, 0.0, -1.0, -2.229e-07, 0.0, -1.0, 5.81e-08, 0.0, -1.0, 2.749e-08, 0.0, -1.0, 1.863e-07, 0.0, -1.0, 5.81e-08, 0.0, -1.0, -2.229e-07, 0.0, -1.0, 2.749e-08, 0.0, -1.0, 0.0, 0.0, -1.0, -5.809e-08, 0.0, -1.0, 5.81e-08, 0.0, -1.0, -5.81e-08, 0.0, -1.0, -1.863e-07, 0.0, -1.0, 0.0, 0.0, -1.0, -5.81e-08, 0.0, -1.0, 5.809e-08, 0.0, -1.0, 2.229e-07, 0.0, -1.0, -5.81e-08, 0.0, -1.0, 2.229e-07, 0.0, -1.0, -3.665e-08, 0.0, -1.0, -5.81e-08, 0.0, -1.0, -3.665e-08, 0.0, -1.0, -1.863e-07, 0.0, -1.0, 0.0, 0.0, -1.0, 5.809e-08, 0.0, -1.0, -5.81e-08, 0.0, -1.0, 0.0, 0.0, -1.0, 0.0, 0.0, -1.0, 0.0, 0.0, -1.0, 0.0, 0.0, -1.0, 0.0, 0.0, -1.0, 0.0, 0.0, -1.0, 0.0, 0.0, -1.0, 0.0, 0.0, -1.0, 0.0, 0.0, -1.0, 0.0, 0.0, -1.0, 0.0, 0.0, -1.0, 0.0, 0.0, -1.0, 0.0, 0.0, -1.0, 0.0, 0.0, -1.0, 0.0, 0.0, -1.0, 0.0, 0.0, -1.0, 0.0, 0.0, -1.0, 0.0, 0.0, -1.0, 0.0, 0.0, -1.0, 0.0, 0.0, -1.0, 0.0, 0.0, -1.0, 0.0, 0.0, -1.0, 0.0, 0.0, -1.0, 0.0, 0.0, -1.0, 0.0, 0.0, -1.0, 0.0, 0.0, -1.0, 0.0, 0.0, -1.0, 0.0, 0.0, -1.0, 0.0, 0.0, -1.0, 0.0, 0.0, -1.0, 0.0, 0.0, -1.0, 0.0, 0.0, -1.0, 0.0, 0.0, -1.0, 0.0, 0.0, -1.0, 0.0, 0.0, -1.0, 0.0, 0.0, -1.0, 0.0, 0.0, -1.0, 0.0, 0.0, -1.0, 0.0, 0.0, -1.0, 0.0, 0.0, -1.0, 0.0, 0.0, -1.0, 0.0, 0.0, -1.0, 0.0, 0.0, -1.0, 0.0, 0.0, -1.0, 0.0, 0.0, -1.0, 0.0, 0.0, -1.0, 0.0, 0.0, -1.0, 0.0, 0.0, -1.0, 0.0, 0.0, -1.0, 0.0, 0.0, -1.0, 0.0, 0.0, -1.0, 0.0, 0.0, -1.0, 0.0, 0.0, -1.0, 0.0, 0.0, -1.0, 0.0, 0.0, -1.0, 0.0, 0.0, -1.0, 0.0, 0.0, -1.0, 0.0, 0.0, -1.0, 0.0, 0.0, -1.0, 0.0, 0.0, -1.0, 0.0, 0.0, -1.0, 0.0, 0.0, -1.0, 0.0, 0.0, -1.0, 0.0, 0.0, -1.0, 0.0, 0.0, -1.0, 0.0, 0.0, -1.0, 0.0, 0.0, -1.0, 0.0, 0.0, -1.0, 0.0, 0.0, -1.0, 0.0, 0.0, -1.0, 0.0, 0.0, -1.0, 0.0, 0.0, -1.0, 0.0, 0.0, -1.0, 0.0, 0.0, -1.0, 0.0, 0.0, -1.0, 0.0, 0.0, -1.0, 0.0, 0.0, -1.0, 0.0, 0.0, -1.0, 0.0, 0.0, -1.0, 0.0, 0.0, -1.0, 0.0, 0.0, -1.0, 0.0, 0.0, -1.0, 0.0, 0.0, -1.0, 0.0, 0.0, -1.0, 0.0, 0.0, -1.0, 0.0, 0.0, -1.0, 0.0, 0.0, -1.0, 0.0, 0.0, -1.0, 0.0, 0.0, -1.0, 0.0, 0.0, -1.0, 0.0, 0.0, -1.0, 0.0, 0.0, -1.0, 0.0, 0.0, -1.0, 0.0, 0.0, -1.0, 0.0, 0.0, -1.0, 0.0, 0.0, -1.0, 0.0, 0.0, -1.0, 0.0, 0.0, -1.0, 0.0, 0.0, -1.0, 0.0, 0.0, -1.0, 0.0, 0.0, -1.0, 0.0, 0.0, -1.0, 0.0, 0.0, -1.0, 0.0, 0.0, -1.0, 0.0, 0.0, -1.0, 0.0, 0.0, -1.0, 0.0, 0.0, -1.0, 0.0, 0.0, -1.0, 0.0, 0.0, -1.0, 0.0, 0.0, -1.0, 0.0, 0.0, -1.0, 0.0, 0.0, -1.0, 0.0, 0.0, -1.0, 0.0, 0.0, -1.0, 0.0, 0.0, -1.0, 0.0, 0.0, -1.0, 0.0, 0.0, -1.0, 0.0, 0.0, -1.0, 0.0, 0.0, -1.0, 0.0, 0.0, -1.0, 3.815e-08, 0.0, -1.0, 0.0, 0.0, -1.0, 0.0, 0.0, -1.0, 0.0, 0.0, -1.0, 0.0, 0.0, -1.0, 0.0, 0.0, -1.0, 1.907e-08, 0.0, -1.0, 0.0, 0.0, -1.0, 0.0, 0.0, -1.0, 1.907e-08, 0.0, -1.0, 0.0, 0.0, -1.0, 0.0, 0.0, -1.0, 0.0, 0.0, -1.0, 3.815e-08, 0.0, -1.0, 0.0, 0.0, -1.0, 0.0, 0.0, -1.0, 0.0, 0.0, -1.0, 0.0, 0.0, -1.0, 5.498e-08, 0.0, -1.0, 3.815e-08, 0.0, -1.0, 0.0, 0.0, -1.0, 2.794e-07, 0.0, -1.0, 3.815e-08, 0.0, -1.0, 5.498e-08, 0.0, -1.0, 0.0, 0.0, -1.0, 3.815e-08, 0.0, -1.0, 2.794e-07, 0.0, -1.0, 1.1e-07, 0.0, -1.0, 1.907e-08, 0.0, -1.0, 0.0, 0.0, -1.0, 2.794e-07, 0.0, -1.0, 1.907e-08, 0.0, -1.0, 1.1e-07, 0.0, -1.0, 0.0, 0.0, -1.0, 0.0, 0.0, -1.0, 1.907e-08, 0.0, -1.0, 0.0, 0.0, -1.0, 1.907e-08, 0.0, -1.0, 2.794e-07, 0.0, -1.0, 0.0, 0.0, -1.0, 0.0, 0.0, -1.0, 0.0, 0.0, -1.0, 0.0, 0.0, -1.0, 0.0, 0.0, -1.0, 0.0, 0.0, -1.0, 0.0, 0.0, -1.0, 2.105e-08, 0.0, -1.0, 0.0, 0.0, -1.0, 0.0, 0.0, -1.0, 0.0, 0.0, -1.0, 0.0, 0.0, -1.0, 0.0, 0.0, -1.0, 2.105e-08, 0.0, -1.0, 0.0, 0.0, -1.0, 0.0, 0.0, -1.0, -3.815e-08, 0.0, -1.0, 0.0, 0.0, -1.0, 0.0, 0.0, -1.0, -3.815e-08, 0.0, -1.0, 0.0, 0.0, -1.0, 0.0, 0.0, -1.0, 0.0, 0.0, -1.0, 0.0, 0.0, -1.0, 0.0, 0.0, -1.0, 0.0, 0.0, -1.0, 0.0, 0.0, -1.0, 0.0, 0.0, -1.0, 0.0, 0.0, -1.0, 0.0, 0.0, -1.0, 0.0, 0.0, -1.0, 0.0, 0.0, -1.0, 0.0, 0.0, -1.0, 0.0, 0.0, -1.0, 0.0, 0.0, -1.0, 0.0, 0.0, -1.0, -2.328e-08, 0.0, -1.0, -3.815e-08, 0.0, -1.0, 0.0, 0.0, -1.0, -2.328e-08, 0.0, -1.0, 0.0, 0.0, -1.0, 0.0, 0.0, -1.0, -6.031e-08, 0.0, -1.0, -3.815e-08, 0.0, -1.0, -2.328e-08, 0.0, -1.0, 3.016e-08, 0.0, -1.0, 0.0, 0.0, -1.0, 0.0, 0.0, -1.0, 3.016e-08, 0.0, -1.0, 0.0, 0.0, -1.0, 0.0, 0.0, -1.0, 3.107e-08, 0.0, -1.0, 2.105e-08, 0.0, -1.0, 0.0, 0.0, -1.0, 3.107e-08, 0.0, -1.0, 0.0, 0.0, -1.0, 3.016e-08, 0.0, -1.0, 3.74e-08, 0.0, -1.0, 2.105e-08, 0.0, -1.0, 3.107e-08, 0.0, -1.0, 0.0, 0.0, -1.0, 2.105e-08, 0.0, -1.0, 3.74e-08, 0.0, -1.0, -3.016e-08, 0.0, -1.0, 0.0, 0.0, -1.0, 0.0, 0.0, -1.0, -3.016e-08, 0.0, -1.0, -2.328e-08, 0.0, -1.0, 0.0, 0.0, -1.0, -1.164e-08, 0.0, -1.0, -6.031e-08, 0.0, -1.0, -2.328e-08, 0.0, -1.0, -1.164e-08, 0.0, -1.0, -2.328e-08, 0.0, -1.0, -3.016e-08, 0.0, -1.0, 0.0, 0.0, -1.0, -3.815e-08, 0.0, -1.0, -6.031e-08, 0.0, -1.0, 0.0, 0.0, -1.0, -6.031e-08, 0.0, -1.0, -1.164e-08, 0.0, -1.0, 1.907e-08, 0.0, -1.0, 3.016e-08, 0.0, -1.0, 0.0, 0.0, -1.0, 1.907e-08, 0.0, -1.0, 3.74e-08, 0.0, -1.0, 3.107e-08, 0.0, -1.0, 1.907e-08, 0.0, -1.0, 3.107e-08, 0.0, -1.0, 3.016e-08, 0.0, -1.0, 0.0, 0.0, -1.0, 0.0, 0.0, -1.0, 3.74e-08, 0.0, -1.0, 0.0, 0.0, -1.0, 3.74e-08, 0.0, -1.0, 1.907e-08, 0.0, -1.0, 0.0, 0.0, -1.0, 0.0, 0.0, -1.0, 0.0, 0.0, -1.0, -1.908e-08, 0.0, -1.0, -1.164e-08, 0.0, -1.0, -3.016e-08, 0.0, -1.0, -1.908e-08, 0.0, -1.0, -3.016e-08, 0.0, -1.0, 0.0, 0.0, -1.0, -1.908e-08, 0.0, -1.0, 0.0, 0.0, -1.0, -1.164e-08, 0.0, -1.0, 0.0, 0.0, -1.0, -3.815e-08, 0.0, -1.0, 0.0, 0.0, -1.0, 0.0, 0.0, -1.0, 0.0, 0.0, -1.0, -1.908e-08, 0.0, 1.0, 0.0, 0.0, 1.0, 0.0, 0.0, 1.0, 0.0, 0.0, 1.0, 0.0, 0.0, 1.0, 0.0, 0.0, 1.0, 0.0, 0.0, 1.0, 0.0, 0.0, 1.0, 0.0, 0.0, 1.0, 0.0, 0.0, 1.0, 0.0, 0.0, 1.0, 0.0, 0.0, 1.0, 0.0, 0.0, 1.0, 0.0, 0.0, 1.0, 0.0, 0.0, 1.0, 0.0, 0.0, 1.0, 0.0, 0.0, 1.0, 0.0, 0.0, 1.0, -1.863e-08, 0.0, 1.0, 0.0, 0.0, 1.0, 0.0, 0.0, 1.0, -1.863e-08, 0.0, 1.0, 0.0, 0.0, 1.0, 0.0, 0.0, 1.0, 4.657e-08, 0.0, 1.0, -1.863e-08, 0.0, 1.0, 0.0, 0.0, 1.0, 4.657e-08, 0.0, 1.0, 0.0, 0.0, 1.0, 0.0, 0.0, 1.0, 0.0, 0.0, 1.0, 0.0, 0.0, 1.0, 0.0, 0.0, 1.0, 0.0, 0.0, 1.0, 0.0, 0.0, 1.0, 0.0, 0.0, 1.0, 0.0, 0.0, 1.0, 0.0, 0.0, 1.0, 0.0, 0.0, 1.0, 0.0, 0.0, 1.0, -1.863e-08, 0.0, 1.0, 4.657e-08, 0.0, 1.0, 2.328e-08, 0.0, 1.0, 4.657e-08, 0.0, 1.0, 0.0, 0.0, 1.0, 4.657e-08, 0.0, 1.0, 2.328e-08, 0.0, 1.0, 4.657e-08, 0.0, 1.0, 4.657e-08, 0.0, 1.0, 0.0, 0.0, 1.0, 0.0, 0.0, 1.0, 0.0, 0.0, 1.0, 0.0, 0.0, 1.0, 0.0, 0.0, 1.0, 0.0, 0.0, 1.0, 0.0, 0.0, 1.0, 0.0, 0.0, 1.0, 0.0, 0.0, 1.0, -1.863e-08, 0.0, 1.0, 2.328e-08, 0.0, 1.0, -3.725e-08, 0.0, 1.0, 2.328e-08, 0.0, 1.0, 4.657e-08, 0.0, 1.0, -3.725e-08, 0.0, 1.0, -3.725e-08, 0.0, 1.0, 4.657e-08, 0.0, 1.0, 0.0, 0.0, 1.0, 0.0, 0.0, 1.0, 0.0, 0.0, 1.0, 0.0, 0.0, 1.0, 0.0, 0.0, 1.0, 0.0, 0.0, 1.0, 0.0, 0.0, 1.0, 0.0, 0.0, 1.0, 0.0, 0.0, 1.0, 0.0, 0.0, 1.0, 0.0, 0.0, 1.0, -1.863e-08, 0.0, 1.0, -3.726e-08, 0.0, 1.0, -3.725e-08, 0.0, 1.0, 0.0, 0.0, 1.0, -3.726e-08, 0.0, 1.0, -1.863e-08, 0.0, 1.0, -3.725e-08, 0.0, 1.0, -3.726e-08, 0.0, 1.0, -3.726e-08, 0.0, 1.0, 0.0, 0.0, 1.0, 0.0, 0.0, 1.0, 0.0, 0.0, 1.0, 0.0, 0.0, 1.0, 0.0, 0.0, 1.0, 0.0, 0.0, 1.0, 0.0, 0.0, 1.0, 0.0, 0.0, 1.0, 0.0, 0.0, 1.0, 0.0, 0.0, 1.0, 0.0, 0.0, 1.0, -3.726e-08, 0.0, 1.0, 0.0, 0.0, 1.0, 0.0, 0.0, 1.0, 0.0, 0.0, 1.0, 0.0, 0.0, 1.0, 0.0, 0.0, 1.0, 0.0, 0.0, 1.0, 0.0, 0.0, 1.0, 0.0, 0.0, 1.0, 0.0, 0.0, 1.0, 0.0, 0.0, 1.0, 0.0, 0.0, 1.0, 0.0, 0.0, 1.0, 0.0, 0.0, 1.0, 0.0, 0.0, 1.0, 0.0, 0.0, 1.0, 0.0, 0.0, 1.0, 0.0, 0.0, 1.0, 0.0, 0.0, 1.0, 0.0, 0.0, 1.0, 0.0, 0.0, 1.0, 0.0, 0.0, 1.0, 0.0, 0.0, 1.0, 0.0, 0.0, 1.0, 0.0, 0.0, 1.0, 0.0, 0.0, 1.0, 0.0, 0.0, 1.0, 0.0, 0.0, 1.0, 0.0, 0.0, 1.0, 2.861e-08, 0.0, 1.0, 2.861e-08, 0.0, 1.0, 0.0, 0.0, 1.0, 6.985e-08, 0.0, 1.0, 0.0, 0.0, 1.0, 0.0, 0.0, 1.0, 0.0, 0.0, 1.0, 0.0, 0.0, 1.0, 0.0, 0.0, 1.0, 0.0, 0.0, 1.0, 2.861e-08, 0.0, 1.0, 6.985e-08, 0.0, 1.0, 9.047e-08, 0.0, 1.0, 9.047e-08, 0.0, 1.0, 6.985e-08, 0.0, 1.0, 0.0, 0.0, 1.0, 2.861e-08, 0.0, 1.0, 9.047e-08, 0.0, 1.0, 0.0, 0.0, 1.0, 9.047e-08, 0.0, 1.0, 0.0, 0.0, 1.0, 0.0, 0.0, 1.0, 0.0, 0.0, 1.0, 9.047e-08, 0.0, 1.0, 0.0, 0.0, 1.0, 0.0, 0.0, 1.0, 0.0, 0.0, 1.0, 0.0, 0.0, 1.0, 0.0, 0.0, 1.0, 0.0, 0.0, 1.0, 0.0, 0.0, 1.0, 0.0, 0.0, 1.0, 0.0, 0.0, 1.0, 0.0, 0.0, 1.0, 4.657e-08, 0.0, 1.0, 4.657e-08, 0.0, 1.0, 2.328e-08, 0.0, 1.0, 2.328e-08, 0.0, 1.0, 4.657e-08, 0.0, 1.0, 0.0, 0.0, 1.0, 0.0, 0.0, 1.0, 3.815e-08, 0.0, 1.0, 2.749e-08, 0.0, 1.0, 2.749e-08, 0.0, 1.0, 3.815e-08, 0.0, 1.0, 6.985e-08, 0.0, 1.0, 2.328e-08, 0.0, 1.0, 0.0, 0.0, 1.0, -1.397e-07, 0.0, 1.0, 4.657e-08, 0.0, 1.0, 2.328e-08, 0.0, 1.0, -1.397e-07, 0.0, 1.0, -1.397e-07, 0.0, 1.0, 0.0, 0.0, 1.0, -5.498e-08, 0.0, 1.0, 2.749e-08, 0.0, 1.0, 6.985e-08, 0.0, 1.0, 0.0, 0.0, 1.0, 6.985e-08, 0.0, 1.0, 3.815e-08, 0.0, 1.0, -2.328e-08, 0.0, 1.0, 0.0, 0.0, 1.0, 6.985e-08, 0.0, 1.0, -2.328e-08, 0.0, 1.0, -1.397e-07, 0.0, 1.0, -5.498e-08, 0.0, 1.0, -7.63e-08, 0.0, 1.0, 4.657e-08, 0.0, 1.0, -1.397e-07, 0.0, 1.0, -7.63e-08, 0.0, 1.0, -7.63e-08, 0.0, 1.0, -5.498e-08, 0.0, 1.0, 0.0, 0.0, 1.0, 0.0, 0.0, 1.0, -2.328e-08, 0.0, 1.0, -4.657e-08, 0.0, 1.0, -2.328e-08, 0.0, 1.0, 3.815e-08, 0.0, 1.0, -4.657e-08, 0.0, 1.0, -4.657e-08, 0.0, 1.0, -2.328e-08, 0.0, 1.0, -4.657e-08, 0.0, 0.0, 0.0, 1.0, 0.0, 0.0, 1.0, 0.0, 0.0, 1.0, 0.0, 0.0, 1.0, 0.0, 0.0, 1.0, 0.0, 0.0, 1.0, 7.33e-08, 0.0, 1.0, 0.0, 0.0, 1.0, 0.0, 0.0, 1.0, 7.33e-08, 0.0, 1.0, 0.0, 0.0, 1.0, 0.0, 0.0, 1.0, 7.33e-08, 0.0, 1.0, 0.0, 0.0, 1.0, 0.0, 0.0, 1.0, 6.87e-07, 0.0, 1.0, 0.0, 0.0, 1.0, 0.0, 0.0, 1.0, 6.87e-07, 0.0, 1.0, 0.0, 0.0, 1.0, 7.33e-08, 0.0, 1.0, 4.68e-08, 0.0, 1.0, 0.0, 0.0, 1.0, 0.0, 0.0, 1.0, 4.68e-08, 0.0, 1.0, 0.0, 0.0, 1.0, 6.87e-07, 0.0, 1.0, 0.0, 0.0, 1.0, 0.0, 0.0, 1.0, 4.68e-08, 0.0, 1.0, 0.0, 0.0, 1.0, 0.0, 0.0, 1.0, 0.0, 0.0, 1.0, 2.739e-07, 0.0, 1.0, 6.87e-07, 0.0, 1.0, 7.33e-08, 0.0, 1.0, 2.739e-07, 0.0, 1.0, 7.33e-08, 0.0, 1.0, 7.33e-08, 0.0, 1.0, 2.739e-07, 0.0, 1.0, 4.68e-08, 0.0, 1.0, 6.87e-07, 0.0, 1.0, 0.0, 0.0, 1.0, 4.68e-08, 0.0, 1.0, 2.739e-07, 0.0, 1.0, 6.87e-07, 0.0, 1.0, 0.0, 0.0, 1.0, 4.68e-08, 0.0, 1.0, 6.87e-07, 0.0, 1.0, 4.68e-08, 0.0, 1.0, 0.0, 0.0, 1.0, 6.87e-07, 0.0, 1.0, 0.0, 0.0, 1.0, 0.0, 0.0, 1.0, -1.373e-06, 0.0, 1.0, 0.0, 0.0, 1.0, 0.0, 0.0, 1.0, -1.373e-06, 0.0, 1.0, 0.0, 0.0, 1.0, 6.87e-07, 0.0, 1.0, -6.729e-08, 0.0, 1.0, 0.0, 0.0, 1.0, 0.0, 0.0, 1.0, -6.729e-08, 0.0, 1.0, 0.0, 0.0, 1.0, -1.373e-06, 0.0, 1.0, 0.0, 0.0, 1.0, 2.739e-07, 0.0, 1.0, 7.33e-08, 0.0, 1.0, 0.0, 0.0, 1.0, 0.0, 0.0, 1.0, 2.739e-07, 0.0, 1.0, 0.0, 0.0, 1.0, 2.739e-07, 0.0, 1.0, 0.0, 0.0, 1.0, 2.873e-07, 0.0, 1.0, 6.87e-07, 0.0, 1.0, 0.0, 0.0, 1.0, 2.873e-07, 0.0, 1.0, 0.0, 0.0, 1.0, 0.0, 0.0, 1.0, 2.873e-07, 0.0, 1.0, -1.373e-06, 0.0, 1.0, 6.87e-07, 0.0, 1.0, 2.873e-07, 0.0, 1.0, -6.729e-08, 0.0, 1.0, -1.373e-06, 0.0, 1.0, 3.815e-08, 0.0, 1.0, -6.729e-08, 0.0, 1.0, 2.873e-07, 0.0, 1.0, 0.0, 0.0, 1.0, -6.729e-08, 0.0, 1.0, 3.815e-08, 0.0, 1.0, 0.0, 0.0, 1.0, 0.0, 0.0, 1.0, 0.0, 0.0, 1.0, 0.0, 0.0, 1.0, 0.0, 0.0, 1.0, 7.33e-08, 0.0, 1.0, -2.626e-07, 0.0, 1.0, 2.873e-07, 0.0, 1.0, 0.0, 0.0, 1.0, -2.626e-07, 0.0, 1.0, 0.0, 0.0, 1.0, 0.0, 0.0, 1.0, -2.626e-07, 0.0, 1.0, 3.815e-08, 0.0, 1.0, 2.873e-07, 0.0, 1.0, -5.087e-08, 0.0, 1.0, 3.815e-08, 0.0, 1.0, -2.626e-07, 0.0, 1.0, 0.0, 0.0, 1.0, 0.0, 0.0, 1.0, 3.815e-08, 0.0, 1.0, 0.0, 0.0, 1.0, 3.815e-08, 0.0, 1.0, -5.087e-08, 0.0, 1.0, 0.0, 0.0, 1.0, -6.729e-08, 0.0, 1.0, 0.0, 0.0, 1.0, 0.0, 0.0, 1.0, 0.0, 0.0, 1.0, 0.0, 0.0, 1.0, 0.0, 0.0, 1.0, -6.729e-08, 0.0, 1.0, 0.0, 0.0, 1.0, 0.0, 0.0, 1.0, 7.33e-08, 0.0, 1.0, 0.0, 0.0, 1.0, -3.365e-08, 0.0, 1.0, -2.626e-07, 0.0, 1.0, 0.0, 0.0, 1.0, -3.365e-08, 0.0, 1.0, 7.33e-08, 0.0, 1.0, 0.0, 0.0, 1.0, -3.365e-08, 0.0, 1.0, -5.087e-08, 0.0, 1.0, -2.626e-07, 0.0, 1.0, -3.365e-08, 0.0, 1.0, 0.0, 0.0, 1.0, 7.33e-08, 0.0, 1.0, 0.0, 0.0, 1.0, -5.087e-08, 0.0, 1.0, -3.365e-08, 0.0, 1.0, 0.0, 0.0, 1.0, -6.729e-08, 0.0, 1.0, 0.0, 0.0, 1.0, 0.0, 0.0, 1.0, 0.0, 0.0, 1.0, -6.729e-08, 0.0, 1.0, 0.0, 0.0, 1.0, -6.729e-08, 0.0, 1.0, 0.0, 0.0, 1.0, 0.0, 0.0, 1.0, 0.0, 0.0, 1.0, 0.0, 0.0, 1.0, 0.0, 0.0, 1.0, 0.0, 0.0, 1.0, 0.0, 0.0, 1.0, 0.0, 0.0, 1.0, 0.0, 0.0, 1.0, 0.0, 0.0, 1.0, 0.0, 0.0, 1.0, 0.0, 0.0, 1.0, 0.0, 0.0, 1.0, 0.0, 0.0, 1.0, 0.0, 0.0, 1.0, 0.0, 0.0, 1.0, 0.0, 0.0, 1.0, 0.0, 0.0, 1.0, 0.0, 0.0, 1.0, 0.0, 0.0, 1.0, 0.0, 0.0, 1.0, 0.0, 0.0, 1.0, 0.0, 0.0, 1.0, 0.0, 0.0, 1.0, 0.0, 0.0, 1.0, 0.0, 0.0, 1.0, 0.0, 0.0, 1.0, 0.0, 0.0, 1.0, 1.783e-07, 0.0, 1.0, 0.0, 0.0, 1.0, 0.0, 0.0, 1.0, -4.619e-09, 0.0, 1.0, 0.0, 0.0, 1.0, 0.0, 0.0, 1.0, -2.34e-08, 0.0, 1.0, 0.0, 0.0, 1.0, 0.0, 0.0, 1.0, -2.34e-08, 0.0, 1.0, 0.0, 0.0, 1.0, 0.0, 0.0, 1.0, -3.29e-07, 0.0, 1.0, 0.0, 0.0, 1.0, 0.0, 0.0, 1.0, -3.29e-07, 0.0, 1.0, 0.0, 0.0, 1.0, -2.34e-08, 0.0, 1.0, 1.481e-07, 0.0, 1.0, 0.0, 0.0, 1.0, 0.0, 0.0, 1.0, 1.481e-07, 0.0, 1.0, 0.0, 0.0, 1.0, -3.29e-07, 0.0, 1.0, -1.773e-07, 0.0, 1.0, 1.783e-07, 0.0, 1.0, 0.0, 0.0, 1.0, -1.773e-07, 0.0, 1.0, 0.0, 0.0, 1.0, 1.481e-07, 0.0, 1.0, -1.773e-07, 0.0, 1.0, -4.619e-09, 0.0, 1.0, 1.783e-07, 0.0, 1.0, -1.773e-07, 0.0, 1.0, 0.0, 0.0, 1.0, 0.0, 0.0, 1.0, -1.213e-07, 0.0, 1.0, 1.481e-07, 0.0, 1.0, -3.29e-07, 0.0, 1.0, -1.213e-07, 0.0, 1.0, -4.619e-09, 0.0, 1.0, -1.773e-07, 0.0, 1.0, -1.213e-07, 0.0, 1.0, -1.773e-07, 0.0, 1.0, 1.481e-07, 0.0, 1.0, -1.213e-07, 0.0, 1.0, -3.29e-07, 0.0, 1.0, -2.34e-08, 0.0, 1.0, 0.0, 0.0, 1.0, -4.619e-09, 0.0, 1.0, -1.213e-07, 0.0, 1.0, 0.0, 0.0, 1.0, -1.213e-07, 0.0, 1.0, -2.34e-08, 0.0, 1.0, 0.0, 0.0, 1.0, 0.0, 0.0, 1.0, -1.213e-07, 0.0, 1.0, 0.0, 0.0, 1.0, -1.213e-07, 0.0, 1.0, 0.0, 0.0, 1.0, 0.0, 0.0, 1.0, -4.619e-09, 0.0, 1.0, 0.0, 0.0, 1.0, 0.0, 0.0, 1.0, 0.0, 0.0, 1.0, 0.0, 0.0, 1.0, 0.0, 0.0, 1.0, -4.619e-09, 0.0, 1.0, 0.0, 0.0, 1.0, 0.0, 0.0, 1.0, -4.619e-09, 0.0, 1.0, 0.0, 0.0, 1.0, 0.0, 0.0, 1.0, -4.619e-09, 0.0, 1.0, 0.0, 0.0, 1.0, 0.0, 0.0, 1.0, 0.0, 0.0, 1.0, 0.0, 0.0, 1.0, 0.0, 0.0, 1.0, -2.34e-08, 0.0, 1.0, 0.0, 0.0, 1.0, 0.0, 0.0, 1.0, 0.0, 0.0, 1.0, 0.0, 0.0, 1.0, 0.0, 0.0, 1.0, 0.0, 0.0, 1.0, -2.34e-08, 0.0, 1.0, 0.0, 0.0, 1.0, 0.0, 0.0, 1.0, 0.0, 0.0, 1.0, 0.0, 0.0, 1.0, 0.0, 0.0, 1.0, 0.0, 0.0, 1.0, 0.0, 0.0, 1.0, 0.0, 0.0, 1.0, 0.0, 0.0, 1.0, 0.0, 0.0, 1.0, 0.0, 0.0, 1.0, 0.0, 0.0, 1.0, 0.0, 0.0, 1.0, -4.619e-09, 0.0, 1.0, 0.0, 0.0, 1.0, 0.0, 0.0, 1.0, 0.0, 0.0, 1.0, 0.0, 0.0, 1.0, 0.0, 0.0, 1.0, 0.0, 0.0, 1.0, -4.619e-09, 0.0, 1.0, 0.0, 0.0, 1.0, -4.619e-09, 0.0, 1.0, 0.0, 0.0, 1.0, 0.0, 0.0, 1.0, 0.0, 0.0, 1.0, 0.0, 0.0, 1.0, 0.0, 0.0, 1.0, 0.0, 0.0, 1.0, 0.0, 0.0, 1.0, 0.0, 0.0, 1.0, 0.0, 0.0, 1.0, 0.0, 0.0, 1.0, 0.0, 0.0, 1.0, 0.0, 0.0, 1.0, 0.0, 0.0, 1.0, 0.0, 0.0, -1.0, 0.0, 0.0, -1.0, 0.0, 0.0, -1.0, 0.0, 0.0, -1.0, 0.0, 0.0, -1.0, 0.0, 0.0, -1.0, 0.0, 0.0, -1.0, 0.0, 0.0, -1.0, 0.0, 0.0, -1.0, 0.0, 0.0, -1.0, 0.0, 0.0, -1.0, 0.0, 0.0, -1.0, 0.0, 0.0, -1.0, 0.0, 0.0, -1.0, -1.696e-08, 0.0, -1.0, 0.0, 0.0, -1.0, 0.0, 0.0, -1.0, -1.696e-08, 0.0, -1.0, 0.0, 0.0, -1.0, 0.0, 0.0, -1.0, 0.0, 0.0, -1.0, 0.0, 0.0, -1.0, 0.0, 0.0, -1.0, 0.0, 0.0, -1.0, 0.0, 0.0, -1.0, 0.0, 0.0, -1.0, 0.0, 0.0, -1.0, 0.0, 0.0, -1.0, 0.0, 0.0, -1.0, -2.468e-08, 0.0, -1.0, -1.696e-08, 0.0, -1.0, 0.0, 0.0, -1.0, -2.468e-08, 0.0, -1.0, 0.0, 0.0, -1.0, -4.264e-09, 0.0, -1.0, 0.0, 0.0, -1.0, -2.468e-08, 0.0, -1.0, 0.0, 0.0, -1.0, 0.0, 0.0, -1.0, 0.0, 0.0, -1.0, 0.0, 0.0, -1.0, 0.0, 0.0, -1.0, 0.0, 0.0, -1.0, 0.0, 0.0, -1.0, 0.0, 0.0, -1.0, 0.0, 0.0, -1.0, -4.264e-09, 0.0, -1.0, 5.272e-08, 0.0, -1.0, 5.272e-08, 0.0, -1.0, -4.264e-09, 0.0, -1.0, 6.667e-07, 0.0, -1.0, 6.667e-07, 0.0, -1.0, -4.264e-09, 0.0, -1.0, -6.982e-07, 0.0, -1.0, -4.264e-09, 0.0, -1.0, 0.0, 0.0, -1.0, 0.0, 0.0, -1.0, -6.982e-07, 0.0, -1.0, -4.264e-09, 0.0, -1.0, 0.0, 0.0, -1.0, 0.0, 0.0, -1.0, 0.0, 0.0, -1.0, 0.0, 0.0, -1.0, 0.0, 0.0, -1.0, 0.0, 0.0, -1.0, 0.0, 0.0, -1.0, -1.696e-08, 0.0, -1.0, -2.468e-08, 0.0, -1.0, -2.469e-08, 0.0, -1.0, -2.468e-08, 0.0, -1.0, 0.0, 0.0, -1.0, -2.469e-08, 0.0, -1.0, 0.0, 0.0, -1.0, 5.272e-08, 0.0, -1.0, -2.469e-08, 0.0, -1.0, -2.469e-08, 0.0, -1.0, 5.272e-08, 0.0, -1.0, 2.749e-08, 0.0, -1.0, 2.749e-08, 0.0, -1.0, 5.272e-08, 0.0, -1.0, 1.397e-07, 0.0, -1.0, 5.272e-08, 0.0, -1.0, 6.667e-07, 0.0, -1.0, 0.0, 0.0, -1.0, 1.397e-07, 0.0, -1.0, 5.272e-08, 0.0, -1.0, 0.0, 0.0, -1.0, 6.667e-07, 0.0, -1.0, -6.982e-07, 0.0, -1.0, 0.0, 0.0, -1.0, 0.0, 0.0, -1.0, 6.667e-07, 0.0, -1.0, 0.0, 0.0, -1.0, -6.982e-07, 0.0, -1.0, 0.0, 0.0, -1.0, -3.176e-07, 0.0, -1.0, 0.0, 0.0, -1.0, -6.982e-07, 0.0, -1.0, -3.176e-07, 0.0, -1.0, 0.0, 0.0, -1.0, 0.0, 0.0, -1.0, -3.176e-07, 0.0, -1.0, -3.176e-07, 0.0, -1.0, 0.0, 0.0, -1.0, -3.815e-08, 0.0, -1.0, -3.815e-08, 0.0, -1.0, 0.0, 0.0, -1.0, 0.0, 0.0, -1.0, -2.469e-08, 0.0, -1.0, 2.749e-08, 0.0, -1.0, 0.0, 0.0, -1.0, -1.696e-08, 0.0, -1.0, -2.469e-08, 0.0, -1.0, 0.0, 0.0, -1.0, 2.749e-08, 0.0, -1.0, 1.397e-07, 0.0, -1.0, 0.0, 0.0, -1.0, 0.0, 0.0, -1.0, 2.749e-08, 0.0, -1.0, 0.0, 0.0, -1.0, 1.397e-07, 0.0, -1.0, 0.0, 0.0, -1.0, 0.0, 0.0, -1.0, 0.0, 0.0, -1.0, 1.397e-07, 0.0, -1.0, 0.0, 0.0, -1.0, 0.0, 0.0, -1.0, 0.0, 0.0, -1.0, -3.365e-08, 0.0, -1.0, 0.0, 0.0, -1.0, 0.0, 0.0, -1.0, -3.365e-08, 0.0, -1.0, 0.0, 0.0, -1.0, -3.176e-07, 0.0, -1.0, -3.365e-08, 0.0, -1.0, -3.176e-07, 0.0, -1.0, -3.815e-08, 0.0, -1.0, -3.365e-08, 0.0, -1.0, -3.815e-08, 0.0, -1.0, 0.0, 0.0, -1.0, 0.0, 0.0, -1.0, -3.365e-08, 0.0, -1.0, -3.815e-08, 0.0, -1.0, 0.0, 0.0, -1.0, 0.0, 0.0, -1.0, 0.0, 0.0, -1.0, 0.0, 0.0, -1.0, 0.0, 0.0, -1.0, 0.0, 0.0, -1.0, 0.0, 0.0, -1.0, 0.0, 0.0, -1.0, 0.0, 0.0, -1.0, 0.0, 0.0, -1.0, 0.0, 0.0, -1.0, 0.0, 0.0, -1.0, 0.0, 0.0, -1.0, 0.0, 0.0, -1.0, 0.0, 0.0, -1.0, 0.0, 0.0, -1.0, 0.0, 0.0, -1.0, -1.696e-08, 0.0, -1.0, 0.0, 0.0, -1.0, -1.696e-08, 0.0, -1.0, 0.0, 0.0, -1.0, 0.0, 0.0, -1.0, 0.0, 0.0, -1.0, -1.696e-08, 0.0, -1.0, 0.0, 0.0, -1.0, 0.0, 0.0, -1.0, 0.0, 0.0, -1.0, 0.0, 0.0, -1.0, 0.0, 0.0, -1.0, 0.0, 0.0, -1.0, 0.0, 0.0, -1.0, 0.0, 0.0, -1.0, 0.0, 0.0, -1.0, 0.0, 0.0, -1.0, 0.0, 0.0, -1.0, 0.0, 0.0, -1.0, 0.0, 0.0, -1.0, 0.0, 0.0, -1.0, 0.0, 0.0, -1.0, 0.0, 0.0, -1.0, 0.0, 0.0, -1.0, 0.0, 0.0, -1.0, 0.0, 0.0, -1.0, 0.0, 0.0, -1.0, 0.0, 0.0, -1.0, 0.0, 0.0, -1.0, 0.0, 0.0, -1.0, 0.0, 0.0, -1.0, 0.0, 0.0, -1.0, 0.0, 0.0, -1.0, 0.0, 0.0, -1.0, 0.0, 0.0, -1.0, 0.0, 0.0, -1.0, 0.0, 0.0, -1.0, 0.0, 0.0, -1.0, 0.0, 0.0, -1.0, 0.0, 0.0, -1.0, 0.0, 0.0, -1.0, 0.0, 0.0, -1.0, 0.0, 0.0, -1.0, 0.0, 0.0, -1.0, 0.0, 0.0, -1.0, 0.0, 0.0, -1.0, 0.0, 0.0, -1.0, 0.0, 0.0, -1.0, 0.0, 0.0, -1.0, 0.0, 0.0, -1.0, 0.0, 0.0, -1.0, 0.0, 0.0, -1.0, 0.0, 0.0, -1.0, 0.0, 0.0, -1.0, 0.0, 0.0, -1.0, 1.242e-07, 0.0, -1.0, 0.0, 0.0, -1.0, 0.0, 0.0, -1.0, 1.242e-07, 0.0, -1.0, 0.0, 0.0, -1.0, 0.0, 0.0, -1.0, -4.486e-08, 0.0, -1.0, -4.486e-08, 0.0, -1.0, 0.0, 0.0, -1.0, 0.0, 0.0, -1.0, 0.0, 0.0, -1.0, 0.0, 0.0, -1.0, 0.0, 0.0, -1.0, 0.0, 0.0, -1.0, 0.0, 0.0, -1.0, 0.0, 0.0, -1.0, 0.0, 0.0, -1.0, 0.0, 0.0, -1.0, 0.0, 0.0, -1.0, 0.0, 0.0, -1.0, 0.0, 0.0, -1.0, 0.0, 0.0, -1.0, 0.0, 0.0, -1.0, 0.0, 0.0, -1.0, 0.0, 0.0, -1.0, 0.0, 0.0, -1.0, 0.0, 0.0, -1.0, 0.0, 0.0, -1.0, 1.242e-07, 0.0, -1.0, -4.486e-08, 0.0, -1.0, 1.65e-07, 0.0, -1.0, 1.65e-07, 0.0, -1.0, -4.486e-08, 0.0, -1.0, -6.901e-07, 0.0, -1.0, -6.901e-07, 0.0, -1.0, -4.486e-08, 0.0, -1.0, -2.794e-07, 0.0, -1.0, -4.486e-08, 0.0, -1.0, 0.0, 0.0, -1.0, 0.0, 0.0, -1.0, -2.794e-07, 0.0, -1.0, -4.486e-08, 0.0, -1.0, 0.0, 0.0, -1.0, 0.0, 0.0, -1.0, 0.0, 0.0, -1.0, -3.725e-07, 0.0, -1.0, 0.0, 0.0, -1.0, 0.0, 0.0, -1.0, -3.725e-07, 0.0, -1.0, 0.0, 0.0, -1.0, 0.0, 0.0, -1.0, -3.725e-07, 0.0, -1.0, 0.0, 0.0, -1.0, 0.0, 0.0, -1.0, -3.725e-07, 0.0, -1.0, 0.0, 0.0, -1.0, 0.0, 0.0, -1.0, -3.725e-07, 0.0, -1.0, -3.725e-07, 0.0, -1.0, 0.0, 0.0, -1.0, -3.096e-08, 0.0, -1.0, 0.0, 0.0, -1.0, 0.0, 0.0, -1.0, 0.0, 0.0, -1.0, -3.096e-08, 0.0, -1.0, 0.0, 0.0, -1.0, 0.0, 0.0, -1.0, 1.65e-07, 0.0, -1.0, -6.901e-07, 0.0, -1.0, 0.0, 0.0, -1.0, -6.901e-07, 0.0, -1.0, -2.794e-07, 0.0, -1.0, 0.0, 0.0, -1.0, -2.794e-07, 0.0, -1.0, 0.0, 0.0, -1.0, 5.588e-07, 0.0, -1.0, 0.0, 0.0, -1.0, -2.794e-07, 0.0, -1.0, 5.588e-07, 0.0, -1.0, -3.725e-07, 0.0, -1.0, -3.096e-08, 0.0, -1.0, 1.428e-07, 0.0, -1.0, 5.588e-07, 0.0, -1.0, 0.0, 0.0, -1.0, 1.428e-07, 0.0, -1.0, 0.0, 0.0, -1.0, -3.725e-07, 0.0, -1.0, 1.428e-07, 0.0, -1.0, 1.428e-07, 0.0, -1.0, -3.096e-08, 0.0, -1.0, 2.633e-06, 0.0, -1.0, 2.633e-06, 0.0, -1.0, -3.096e-08, 0.0, -1.0, -2.793e-06, 0.0, -1.0, -3.096e-08, 0.0, -1.0, 0.0, 0.0, -1.0, 4.209e-08, 0.0, -1.0, -2.793e-06, 0.0, -1.0, -3.096e-08, 0.0, -1.0, 4.209e-08, 0.0, -1.0, 4.209e-08, 0.0, -1.0, 0.0, 0.0, -1.0, 0.0, 0.0, -1.0, 1.65e-07, 0.0, -1.0, 0.0, 0.0, -1.0, 0.0, 0.0, -1.0, 1.242e-07, 0.0, -1.0, 1.65e-07, 0.0, -1.0, 0.0, 0.0, -1.0, 0.0, 0.0, -1.0, 5.588e-07, 0.0, -1.0, -5.428e-14, 0.0, -1.0, 0.0, 0.0, -1.0, 0.0, 0.0, -1.0, -5.428e-14, 0.0, -1.0, 5.588e-07, 0.0, -1.0, 1.428e-07, 0.0, -1.0, -5.428e-14, 0.0, -1.0, 1.428e-07, 0.0, -1.0, 2.633e-06, 0.0, -1.0, -5.428e-14, 0.0, -1.0, -5.428e-14, 0.0, -1.0, 2.633e-06, 0.0, -1.0, -8.468e-07, 0.0, -1.0, 2.633e-06, 0.0, -1.0, -2.793e-06, 0.0, -1.0, 0.0, 0.0, -1.0, -8.468e-07, 0.0, -1.0, 2.633e-06, 0.0, -1.0, 0.0, 0.0, -1.0, -2.793e-06, 0.0, -1.0, 4.209e-08, 0.0, -1.0, 6.241e-08, 0.0, -1.0, 0.0, 0.0, -1.0, -2.793e-06, 0.0, -1.0, 6.241e-08, 0.0, -1.0, 6.241e-08, 0.0, -1.0, 4.209e-08, 0.0, -1.0, 5.645e-07, 0.0, -1.0, 4.209e-08, 0.0, -1.0, 0.0, 0.0, -1.0, 0.0, 0.0, -1.0, 5.645e-07, 0.0, -1.0, 4.209e-08, 0.0, -1.0, 0.0, 0.0, -1.0, 0.0, 0.0, -1.0, 0.0, 0.0, -1.0, 0.0, 0.0, -1.0, 0.0, 0.0, -1.0, 0.0, 0.0, -1.0, 0.0, 0.0, -1.0, 0.0, 0.0, -1.0, 0.0, 0.0, -1.0, 0.0, 0.0, -1.0, 0.0, 0.0, -1.0, 0.0, 0.0, -1.0, 0.0, 0.0, -1.0, 0.0, 0.0, -1.0, 1.242e-07, 0.0, -1.0, 0.0, 0.0, -1.0, -5.428e-14, 0.0, -1.0, -8.468e-07, 0.0, -1.0, 0.0, 0.0, -1.0, 0.0, 0.0, -1.0, 1.242e-07, 0.0, -1.0, 0.0, 0.0, -1.0, 1.242e-07, 0.0, -1.0, 0.0, 0.0, -1.0, 0.0, 0.0, -1.0, 0.0, 0.0, -1.0, -5.428e-14, 0.0, -1.0, 0.0, 0.0, -1.0, 0.0, 0.0, -1.0, -8.468e-07, 0.0, -1.0, 0.0, 0.0, -1.0, 5.645e-07, 0.0, -1.0, 0.0, 0.0, -1.0, 0.0, 0.0, -1.0, 0.0, 0.0, -1.0, 0.0, 0.0, -1.0, 0.0, 0.0, -1.0, 0.0, 0.0, -1.0, 0.0, 0.0, -1.0, 0.0, 0.0, -1.0, 0.0, 0.0, -1.0, 0.0, 0.0, -1.0, 0.0, 0.0, -1.0, 0.0, 0.0, -1.0, 0.0, 0.0, -1.0, 0.0, 0.0, -1.0, 0.0, -1.0, 0.0, 0.0, -1.0, 0.0, 0.0, -1.0, 0.0, 0.0, -1.0, 0.0, 0.0, -1.0, 0.0, 0.0, -1.0, 0.0, 0.0, -1.0, 0.0, 0.0, -1.0, 0.0, 0.0, -1.0, 0.0, 0.0, -1.0, 0.0, 0.0, -1.0, 0.0, 0.0, -1.0, 0.0, 0.0, -1.0, 0.0, 0.0, -1.0, 0.0, 0.0, -1.0, 0.0, 0.0, -1.0, 0.0, 0.0, -1.0, 0.0, 0.0, -1.0, 0.0, 0.0, -1.0, 0.0, 0.0, -1.0, 0.0, 0.0, -1.0, 0.0, 0.0, -1.0, 0.0, 0.0, -1.0, 0.0, 0.0, -1.0, 0.0, 0.0, -1.0, 0.0, 0.0, -1.0, 0.0, 0.0, -1.0, 0.0, 0.0, -1.0, 0.0, 0.0, -1.0, 0.0, 0.0, -1.0, 0.0, 0.0, -1.0, 0.0, 0.0, -1.0, 0.0, 0.0, -1.0, 0.0, 0.0, -1.0, 0.0, 0.0, -1.0, 0.0, 0.0, -1.0, 0.0, 0.0, -1.0, 0.0, 0.0, -1.0, 0.0, 0.0, -1.0, 0.0, 0.0, -1.0, 0.0, 0.0, -1.0, 0.0, 0.0, -1.0, 0.0, 0.0, -1.0, 0.0, 0.0, -1.0, 0.0, 0.0, -1.0, 0.0, 0.0, -1.0, 0.0, 0.0, -1.0, 0.0, 0.0, -1.0, 0.0, 0.0, -1.0, 0.0, 0.0, -1.0, 0.0, 0.0, -1.0, 0.0, 0.0, -1.0, 0.0, 0.0, -1.0, 0.0, 0.0, -1.0, 0.0, 0.0, -1.0, 0.0, 0.0, -1.0, 0.0, 0.0, -1.0, 0.0, 0.0, -1.0, 0.0, 0.0, -1.0, 0.0, 0.0, -1.0, 0.0, 0.0, -1.0, 0.0, 0.0, -1.0, 0.0, 0.0, -1.0, 0.0, 0.0, -1.0, 0.0, 0.0, -1.0, 0.0, 0.0, -1.0, 0.0, 0.0, -1.0, 0.0, 0.0, -1.0, 0.0, 0.0, -1.0, 0.0, 0.0, -1.0, 0.0, 0.0, -1.0, 0.0, 0.0, -1.0, 0.0, 0.0, -1.0, 0.0, 0.0, -1.0, 0.0, 0.0, -1.0, 0.0, 0.0, -1.0, 0.0, 0.0, -1.0, 0.0, 0.0, -1.0, 0.0, 0.0, -1.0, 0.0, 0.0, -1.0, 0.0, 0.0, -1.0, 0.0, 0.0, -1.0, 0.0, 0.0, -1.0, 0.0, 0.0, -1.0, 0.0, 0.0, -1.0, 0.0, 0.0, -1.0, 0.0, 0.0, -1.0, 0.0, 0.0, -1.0, 0.0, 0.0, -1.0, 0.0, 0.0, -1.0, 0.0, 0.0, -1.0, 0.0, 0.0, -1.0, 0.0, 0.0, -1.0, 0.0, 0.0, -1.0, 0.0, 0.0, -1.0, 0.0, 0.0, -1.0, 0.0, 0.0, -1.0, 0.0, 0.0, -1.0, 0.0, 0.0, -1.0, 0.0, 0.0, -1.0, 0.0, 0.0, -1.0, 0.0, 0.0, -1.0, 0.0, 0.0, -1.0, 0.0, 0.0, -1.0, 0.0, 0.0, -1.0, 0.0, 0.0, -1.0, 0.0, 0.0, -1.0, 0.0, 0.0, -1.0, 0.0, 0.0, -1.0, 0.0, 0.0, -1.0, 0.0, 0.0, -1.0, 0.0, 0.0, -1.0, 0.0, 0.0, -1.0, 0.0, 0.0, -1.0, 0.0, 0.0, -1.0, 0.0, 0.0, -1.0, 0.0, 0.0, -1.0, 0.0, 0.0, -1.0, 0.0, 0.0, -1.0, 0.0, 0.0, -1.0, 0.0, 0.0, -1.0, 0.0, 0.0, -1.0, 0.0, 0.0, -1.0, 0.0, 0.0, -1.0, 0.0, 0.0, -1.0, 0.0, 0.0, -1.0, 0.0, 0.0, -1.0, 0.0, 0.0, -1.0, 0.0, 0.0, -1.0, 0.0, 0.0, -1.0, 0.0, 0.0, -1.0, 0.0, 0.0, -1.0, 0.0, 0.0, -1.0, 0.0, 0.0, -1.0, 0.0, 0.0, -1.0, 0.0, 0.0, -1.0, 0.0, 0.0, -1.0, 0.0, 0.0, -1.0, 0.0, 0.0, -1.0, 0.0, 0.0, -1.0, 0.0, 0.0, -1.0, 0.0, 0.0, -1.0, 0.0, 0.0, -1.0, 0.0, 0.0, -1.0, 0.0, 0.0, -1.0, 0.0, 0.0, -1.0, 0.0, 0.0, -1.0, 0.0, 0.0, 1.0, 0.0, 0.0, 1.0, 0.0, 0.0, 1.0, 0.0, 0.0, 1.0, 0.0, 0.0, 1.0, 0.0, 0.0, 1.0, 0.0, 0.0, 1.0, 0.0, 0.0, 1.0, 0.0, 0.0, 1.0, 0.0, 0.0, 1.0, 0.0, 0.0, 1.0, 0.0, 0.0, 1.0, 0.0, 0.0, 1.0, 0.0, 0.0, 1.0, 0.0, 0.0, 1.0, 0.0, 0.0, 1.0, 0.0, 0.0, 1.0, 0.0, 0.0, 1.0, 0.0, 0.0, 1.0, 0.0, 0.0, 1.0, 0.0, 0.0, 1.0, 0.0, 0.0, 1.0, 0.0, 0.0, 1.0, 0.0, 0.0, 1.0, 0.0, 0.0, 1.0, 0.0, 0.0, 1.0, 0.0, 0.0, 1.0, 0.0, 0.0, 1.0, 0.0, 0.0, 1.0, 0.0, 0.0, 1.0, 0.0, 0.0, 1.0, 0.0, 0.0, 1.0, 0.0, 0.0, 1.0, 0.0, 0.0, 1.0, 0.0, 0.0, 1.0, 0.0, 0.0, 1.0, 0.0, 0.0, 1.0, 0.0, 0.0, 1.0, 0.0, 0.0, 1.0, 0.0, 0.0, 1.0, 0.0, 0.0, 1.0, 0.0, 0.0, 1.0, 0.0, 0.0, 1.0, 0.0, 0.0, 1.0, 0.0, 0.0, 1.0, 0.0, 0.0, 1.0, 0.0, 0.0, 1.0, 0.0, 0.0, 1.0, 0.0, 0.0, 1.0, 0.0, 0.0, 1.0, 0.0, 0.0, 1.0, 0.0, 0.0, 1.0, 0.0, 0.0, 1.0, 0.0, 0.0, 1.0, 0.0, 0.0, 1.0, 0.0, 0.0, 1.0, 0.0, 0.0, 1.0, 0.0, 0.0, 1.0, 0.0, 0.0, 1.0, 0.0, 0.0, 1.0, 0.0, 0.0, 1.0, 0.0, 0.0, 1.0, 0.0, 0.0, 1.0, 0.0, 0.0, 1.0, 0.0, 0.0, 1.0, 0.0, 0.0, 1.0, 0.0, 0.0, 1.0, 0.0, 0.0, 1.0, 0.0, 0.0, 1.0, 0.0, 0.0, 1.0, 0.0, 0.0, 1.0, 0.0, 0.0, 1.0, 0.0, 0.0, 1.0, 0.0, 0.0, 1.0, 0.0, 0.0, 1.0, 0.0, 0.0, 1.0, 0.0, 0.0, 1.0, 0.0, 0.0, 1.0, 0.0, 0.0, 1.0, 0.0, 0.0, 1.0, 0.0, 0.0, 1.0, 0.0, 0.0, 1.0, 0.0, 0.0, 1.0, 0.0, 0.0, 1.0, 0.0, 0.0, 1.0, 0.0, 0.0, 1.0, 0.0, 0.0, 1.0, 0.0, 0.0, 1.0, 0.0, 0.0, 1.0, 0.0, 0.0, 1.0, 0.0])] * 3)])
arm_armature_002 = bpy.data.armatures.new('Armature.002')  # bones are not reproduced

# ---- objects
ob_objobject = bpy.data.objects.new('ObjObject', me_objobject)
ob_armature = bpy.data.objects.new('Armature', arm_armature_002)

# ---- transforms, parenting, visibility, modifiers, constraints
ob_objobject.parent = ob_armature
ob_objobject.matrix_parent_inverse = Matrix(((-7.55e-08, 1.0, 1.51e-07, 0.15), (1.0, 7.55e-08, 2.687e-07, 0.45), (2.687e-07, 1.51e-07, -1.0, 1.4), (-0.0, 0.0, 0.0, 1.0)))
ob_objobject.location = (-0.05, -0.05, -0.1)
ob_objobject.rotation_euler = (1.571, -0.0, -1.571)
ob_objobject.lineart.crease_threshold = 0.0
_vg = ob_objobject.vertex_groups.new(name='ULegR')
for _i, _w in zip([36, 37, 38, 39, 40, 41, 49, 50, 54, 55, 58, 59, 62, 63, 64, 65, 90, 91, 92, 93, 94, 95, 100, 101, 105, 106, 107, 108, 112, 113, 114, 117, 118, 119, 120, 121, 122, 123, 130, 131, 134, 135, 138, 139, 142, 143, 146, 147, 165, 166, 167, 168, 173, 174, 177, 178, 187, 188, 189, 190, 191, 192, 193, 194, 195, 196, 197, 198, 199, 200, 201, 202, 203, 204, 206, 207, 208, 209, 211, 212, 213, 214, 215, 218, 219, 220, 278, 279, 280, 281, 282, 283, 284, 285, 286, 287, 288, 289, 290, 291, 292, 293, 294, 296, 297, 298, 299, 300, 301, 302, 304, 305, 306, 307, 308, 309, 310, 311, 315, 316, 317, 318, 319, 397, 398, 399, 400, 401, 402, 403, 404, 413, 414, 415, 416, 421, 422, 423, 424, 425, 467, 468, 469, 470, 471, 476, 477, 478, 479], [0.3945, 0.3847, 0.4656, 0.3296, 0.3891, 0.2151, 1.0, 1.0, 1.0, 1.0, 1.0, 1.0, 1.0, 1.0, 1.0, 1.0, 1.0, 1.0, 1.0, 1.0, 1.0, 1.0, 1.0, 1.0, 1.0, 1.0, 1.0, 1.0, 1.0, 1.0, 1.0, 0.05964, 0.05419, 0.0893, 0.05652, 0.0698, 0.08966, 0.09041, 0.2287, 0.1539, 1.0, 1.0, 1.0, 1.0, 1.0, 1.0, 1.0, 1.0, 1.0, 1.0, 1.0, 1.0, 1.0, 1.0, 1.0, 1.0, 0.3089, 1.0, 0.3595, 1.0, 1.0, 1.0, 1.0, 1.0, 1.0, 1.0, 1.0, 0.0192, 0.1435, 1.0, 1.0, 1.0, 1.0, 1.0, 0.01593, 0.09662, 0.319, 1.0, 0.00831, 0.09005, 0.2906, 1.0, 1.0, 0.07456, 1.0, 1.0, 0.2737, 1.0, 0.2473, 1.0, 1.0, 1.0, 1.0, 0.08172, 0.1531, 0.07273, 1.0, 0.1582, 0.2399, 0.3362, 1.0, 1.0, 1.0, 0.05889, 0.1019, 0.1626, 0.3045, 1.0, 1.0, 1.0, 0.03753, 0.07827, 0.1669, 1.0, 1.0, 1.0, 1.0, 1.0, 0.06625, 1.0, 1.0, 1.0, 1.0, 1.0, 1.0, 1.0, 1.0, 1.0, 1.0, 1.0, 1.0, 1.0, 1.0, 1.0, 1.0, 1.0, 1.0, 1.0, 1.0, 1.0, 1.0, 1.0, 1.0, 1.0, 1.0, 1.0, 1.0, 1.0, 1.0]): _vg.add([_i], _w, 'REPLACE')
_vg = ob_objobject.vertex_groups.new(name='LLegR')
for _i, _w in zip([16, 18, 19, 29, 30, 32, 36, 37, 38, 39, 40, 41, 49, 50, 54, 55, 58, 59, 70, 71, 72, 73, 78, 79, 82, 83, 84, 85, 117, 118, 119, 120, 121, 122, 123, 130, 131, 134, 135, 138, 139, 142, 143, 146, 147, 150, 151, 152, 153, 158, 159, 160, 161, 162, 181, 182, 183, 184, 185, 186, 187, 188, 189, 190, 191, 192, 193, 194, 198, 199, 200, 201, 202, 203, 205, 206, 207, 208, 209, 210, 211, 212, 213, 214, 215, 216, 217, 218, 219, 268, 269, 270, 271, 272, 273, 274, 275, 276, 277, 278, 279, 280, 281, 285, 286, 287, 288, 289, 290, 291, 292, 293, 295, 296, 297, 298, 299, 300, 301, 302, 303, 304, 305, 306, 307, 308, 309, 310, 312, 313, 314, 315, 316, 317, 371, 374, 382, 397, 398, 399, 400, 401, 402, 403, 404, 446, 447, 448, 449, 454, 455, 456, 457, 458, 459, 460, 467, 468, 469, 470, 471], [0.06228, 0.01188, 0.005491, 1.0, 0.1063, 1.0, 1.0, 1.0, 1.0, 1.0, 1.0, 1.0, 1.0, 1.0, 0.3903, 0.2364, 0.3912, 0.0536, 1.0, 1.0, 1.0, 1.0, 1.0, 1.0, 1.0, 1.0, 1.0, 1.0, 1.0, 1.0, 1.0, 1.0, 1.0, 1.0, 1.0, 1.0, 1.0, 1.0, 1.0, 0.1145, 0.2039, 0.03459, 0.09901, 0.07429, 0.08879, 0.7314, 0.7276, 1.0, 1.0, 1.0, 1.0, 1.0, 1.0, 1.0, 0.1014, 0.1243, 0.1128, 0.1357, 1.0, 1.0, 1.0, 1.0, 1.0, 1.0, 0.3567, 0.3507, 0.2819, 0.2202, 1.0, 1.0, 0.3173, 0.1405, 0.1225, 0.04731, 1.0, 1.0, 1.0, 1.0, 1.0, 1.0, 1.0, 1.0, 1.0, 1.0, 0.1165, 0.665, 1.0, 1.0, 0.1016, 1.0, 1.0, 1.0, 1.0, 0.1196, 0.1318, 0.1075, 0.1439, 1.0, 1.0, 1.0, 0.2958, 1.0, 0.285, 1.0, 1.0, 1.0, 0.1403, 1.0, 1.0, 1.0, 1.0, 0.1002, 1.0, 1.0, 1.0, 1.0, 1.0, 1.0, 0.3204, 0.229, 1.0, 1.0, 1.0, 1.0, 0.2627, 0.1534, 0.1179, 0.02127, 0.6595, 1.0, 1.0, 1.0, 0.09486, 0.02465, 0.003033, 0.3783, 0.4338, 1.0, 1.0, 1.0, 1.0, 1.0, 1.0, 1.0, 1.0, 1.0, 1.0, 1.0, 1.0, 1.0, 1.0, 1.0, 1.0, 1.0, 1.0, 1.0, 1.0, 1.0, 1.0, 1.0, 1.0]): _vg.add([_i], _w, 'REPLACE')
_vg = ob_objobject.vertex_groups.new(name='FootR')
for _i, _w in zip([0, 1, 2, 3, 4, 5, 6, 7, 16, 17, 18, 19, 20, 21, 29, 30, 31, 32, 71, 72, 150, 151, 152, 153, 158, 159, 160, 161, 162, 181, 182, 183, 184, 185, 186, 198, 199, 205, 206, 207, 210, 211, 212, 216, 217, 218, 221, 222, 223, 224, 268, 269, 270, 271, 272, 273, 274, 275, 276, 277, 278, 280, 285, 286, 287, 289, 290, 295, 296, 297, 303, 304, 305, 312, 313, 314, 315, 370, 371, 372, 373, 374, 375, 376, 377, 378, 379, 380, 381, 382, 430, 431, 432, 433, 434, 435, 436, 437, 446, 447, 448, 449, 454, 455, 456, 457, 458, 459, 460], [1.0, 1.0, 1.0, 1.0, 1.0, 1.0, 1.0, 1.0, 1.0, 1.0, 1.0, 1.0, 1.0, 1.0, 1.0, 1.0, 1.0, 1.0, 1.0, 1.0, 1.0, 1.0, 1.0, 1.0, 0.06544, 0.08132, 0.06378, 0.06798, 0.07065, 1.0, 1.0, 1.0, 1.0, 1.0, 1.0, 0.1225, 0.07459, 0.2315, 0.09268, 0.02513, 0.1206, 0.07193, 0.0395, 1.0, 1.0, 0.05308, 1.0, 1.0, 1.0, 1.0, 1.0, 1.0, 1.0, 1.0, 1.0, 1.0, 1.0, 1.0, 1.0, 1.0, 0.02379, 0.02737, 0.1994, 0.08884, 0.133, 0.03929, 0.01027, 0.1939, 0.1116, 0.05533, 0.1029, 0.07419, 0.04493, 1.0, 1.0, 0.1081, 0.0596, 1.0, 1.0, 1.0, 1.0, 1.0, 1.0, 1.0, 1.0, 1.0, 1.0, 1.0, 1.0, 1.0, 1.0, 1.0, 1.0, 1.0, 1.0, 1.0, 1.0, 1.0, 1.0, 1.0, 1.0, 1.0, 0.164, 0.1923, 0.1441, 0.1205, 0.1359, 0.131, 0.1481]): _vg.add([_i], _w, 'REPLACE')
_vg = ob_objobject.vertex_groups.new(name='ULegL')
for _i, _w in zip([42, 43, 44, 45, 46, 47, 48, 51, 52, 53, 56, 57, 60, 61, 66, 67, 68, 69, 96, 97, 98, 99, 102, 103, 104, 109, 110, 111, 115, 116, 125, 126, 128, 129, 132, 133, 136, 137, 140, 141, 144, 145, 148, 149, 169, 170, 171, 172, 175, 176, 179, 180, 228, 229, 230, 231, 232, 233, 234, 235, 236, 237, 238, 240, 241, 242, 243, 244, 245, 246, 247, 248, 249, 250, 251, 252, 255, 256, 257, 258, 259, 330, 331, 332, 333, 334, 335, 336, 337, 338, 339, 340, 341, 343, 344, 345, 346, 347, 348, 349, 350, 351, 352, 353, 354, 355, 357, 358, 359, 360, 361, 362, 363, 364, 367, 368, 369, 405, 406, 407, 408, 409, 410, 411, 412, 417, 418, 419, 420, 426, 427, 428, 429, 480, 481, 482, 483], [0.3295, 0.2683, 0.2896, 0.3061, 0.2598, 0.2926, 0.3181, 0.4349, 0.4498, 0.4695, 0.5744, 0.542, 0.5782, 0.5441, 1.0, 1.0, 1.0, 1.0, 1.0, 1.0, 1.0, 1.0, 1.0, 1.0, 1.0, 1.0, 1.0, 1.0, 1.0, 1.0, 0.0123, 0.02613, 0.02921, 0.06929, 0.1296, 0.2846, 0.5028, 0.4729, 0.927, 0.8835, 0.9679, 0.9724, 1.001, 0.8739, 1.0, 1.0, 1.0, 1.0, 1.0, 1.0, 1.0, 1.0, 0.2587, 0.378, 0.3111, 0.3646, 0.4934, 0.5082, 0.6764, 0.7222, 0.9472, 0.9376, 0.9424, 0.1427, 0.04513, 0.1478, 0.2866, 0.4457, 0.8273, 0.8814, 0.08605, 0.84, 0.9191, 0.9365, 0.9712, 0.9767, 0.07295, 0.9439, 0.9738, 0.9854, 0.991, 0.2166, 0.4285, 0.1737, 0.2759, 0.5424, 0.4258, 0.6008, 0.5551, 0.6592, 0.9271, 0.905, 0.9492, 0.04953, 0.08806, 0.1451, 0.2665, 0.8801, 0.9683, 0.01266, 0.07833, 0.1583, 0.267, 0.4058, 0.9167, 0.9543, 0.001997, 0.079, 0.2607, 0.4847, 0.7207, 0.8981, 0.9603, 1.025, 0.07102, 0.7109, 1.104, 1.0, 1.0, 1.0, 1.0, 1.0, 1.0, 1.0, 1.0, 1.0, 1.0, 1.0, 1.0, 1.0, 1.0, 1.0, 1.0, 1.0, 1.0, 1.0, 1.0]): _vg.add([_i], _w, 'REPLACE')
_vg = ob_objobject.vertex_groups.new(name='LLegL')
for _i, _w in zip([42, 43, 44, 45, 46, 47, 48, 51, 52, 53, 56, 57, 60, 61, 74, 75, 76, 77, 80, 81, 86, 87, 88, 89, 124, 125, 126, 127, 128, 129, 132, 133, 136, 137, 140, 141, 144, 145, 149, 154, 155, 156, 157, 163, 164, 225, 226, 227, 228, 229, 230, 231, 232, 233, 234, 235, 236, 237, 238, 239, 240, 241, 242, 243, 244, 245, 246, 247, 248, 249, 250, 251, 253, 254, 255, 256, 257, 264, 265, 266, 267, 324, 325, 326, 327, 328, 329, 330, 331, 332, 333, 334, 335, 336, 337, 338, 339, 340, 341, 342, 343, 344, 345, 346, 347, 348, 349, 350, 351, 352, 353, 354, 355, 356, 357, 358, 359, 360, 361, 362, 363, 365, 366, 367, 368, 384, 386, 396, 461, 462, 463, 464, 465, 466, 472, 473, 474, 475], [0.6705, 0.7317, 0.7104, 0.6939, 0.7402, 0.7074, 0.6819, 0.5651, 0.5502, 0.5305, 0.4256, 0.458, 0.4218, 0.4559, 1.0, 1.0, 1.0, 1.0, 1.0, 1.0, 1.0, 1.0, 1.0, 1.0, 1.03, 0.9688, 0.9619, 1.193, 0.9604, 0.9307, 0.8704, 0.7154, 0.4972, 0.5271, 0.07301, 0.1165, 0.01426, 0.005212, 0.1261, 0.731, 0.7255, 0.873, 0.8654, 0.919, 0.8847, 0.2577, 0.2112, 0.1271, 0.6868, 0.5944, 0.6488, 0.6078, 0.489, 0.4757, 0.3119, 0.2677, 0.05191, 0.06141, 0.05666, 0.8719, 0.7488, 0.7511, 0.7628, 0.6568, 0.5317, 0.1721, 0.1181, 0.863, 0.1568, 0.0802, 0.06296, 0.006915, 0.6349, 0.7752, 0.8652, 0.05556, 0.001898, 1.0, 1.0, 1.0, 1.0, 0.1144, 0.1262, 0.1025, 0.138, 0.2521, 0.1838, 0.8591, 0.5894, 0.92, 0.7664, 0.4686, 0.5886, 0.4073, 0.4529, 0.3461, 0.07662, 0.09897, 0.05427, 0.6539, 0.7841, 0.8642, 0.8643, 0.7386, 0.1234, 0.01715, 0.8707, 0.8816, 0.8349, 0.7304, 0.5929, 0.08456, 0.04339, 0.856, 0.8967, 0.874, 0.7311, 0.5136, 0.2791, 0.1022, 0.02982, 0.6599, 0.8225, 0.8689, 0.2893, 0.377, 0.04917, 0.4332, 0.7248, 0.697, 0.739, 0.7378, 0.7371, 0.7116, 1.0, 1.0, 1.0, 1.0]): _vg.add([_i], _w, 'REPLACE')
_vg = ob_objobject.vertex_groups.new(name='FootL')
for _i, _w in zip([8, 9, 10, 11, 22, 23, 24, 25, 26, 27, 28, 33, 34, 35, 154, 155, 156, 157, 163, 164, 225, 226, 227, 228, 229, 230, 231, 239, 240, 241, 242, 243, 247, 253, 254, 255, 260, 261, 262, 263, 320, 321, 322, 323, 324, 325, 326, 327, 328, 329, 342, 343, 344, 349, 350, 356, 357, 358, 365, 366, 367, 383, 384, 385, 386, 387, 388, 389, 390, 391, 392, 393, 394, 395, 396, 438, 439, 440, 441, 442, 443, 444, 445, 450, 451, 452, 453, 461, 462, 463, 464, 465, 466], [1.0, 1.0, 1.0, 1.0, 1.0, 1.0, 1.0, 1.0, 1.0, 1.0, 1.0, 1.0, 1.0, 1.0, 0.269, 0.2745, 0.127, 0.1346, 0.08097, 0.1153, 0.736, 0.7836, 0.8698, 0.05453, 0.005186, 0.03025, 0.005357, 0.1216, 0.1085, 0.2014, 0.08937, 0.05661, 0.05092, 0.3567, 0.2104, 0.06184, 1.0, 1.0, 1.0, 1.0, 1.0, 1.0, 1.0, 1.0, 0.8891, 0.8776, 0.9006, 0.8661, 0.7555, 0.8218, 0.3339, 0.1661, 0.04549, 0.09793, 0.03022, 0.1334, 0.07729, 0.04397, 0.341, 0.1783, 0.06012, 1.011, 0.623, 0.9966, 0.9504, 1.005, 1.007, 1.002, 0.9916, 1.024, 0.9892, 1.066, 1.045, 1.087, 0.5668, 1.0, 1.0, 1.0, 1.0, 1.0, 1.0, 1.0, 1.0, 1.0, 1.0, 1.0, 1.0, 0.2752, 0.303, 0.261, 0.2622, 0.2629, 0.2884]): _vg.add([_i], _w, 'REPLACE')
_m = ob_objobject.modifiers.new('Armature', 'ARMATURE')
_m.object = ob_armature
_m.use_bone_envelopes = True
_m.use_deform_preserve_volume = True
ob_armature.location = (-0.45, -0.15, 1.4)
ob_armature.rotation_euler = (-2.687e-07, -3.142, -1.571)
ob_armature.show_in_front = True
ob_armature.lineart.crease_threshold = 0.0

# ---- collection membership
col_collection.objects.link(ob_objobject)
col_collection.objects.link(ob_armature)

# ---- scene / render settings (as saved in the file)
scene.frame_start = 1; scene.frame_end = 250; scene.frame_set(1)
scene.render.engine = 'BLENDER_EEVEE_NEXT'
scene.cycles.use_denoising = False
scene.cycles.samples = 128
scene.cycles.sampling_pattern = 'TABULATED_SOBOL'
scene.cycles.use_adaptive_sampling = False
scene.cycles.use_light_tree = False
scene.view_settings.view_transform = 'Filmic'
bpy.context.view_layer.update()

# ---- added for rendering (the .blend has no active camera and no usable light): camera, sun
cam_auto = bpy.data.cameras.new('AutoCamera')
cam_auto.lens = 50.0
cam_auto.sensor_width = 36.0
cam_auto.clip_end = 1000.0
ob_auto_camera = bpy.data.objects.new('AutoCamera', cam_auto)
scene.collection.objects.link(ob_auto_camera)
ob_auto_camera.location = (1.88193, -2.36831, 2.24554)
ob_auto_camera.rotation_euler = (1.09748, -7.21219e-08, 0.694738)
scene.camera = ob_auto_camera
light_auto_sun = bpy.data.lights.new('AutoSun', 'SUN')
light_auto_sun.energy = 3.0
light_auto_sun.angle = 0.0523599
ob_auto_sun = bpy.data.objects.new('AutoSun', light_auto_sun)
scene.collection.objects.link(ob_auto_sun)
ob_auto_sun.rotation_euler = (0.872665, 0.174533, 0.523599)
bpy.context.view_layer.update()
